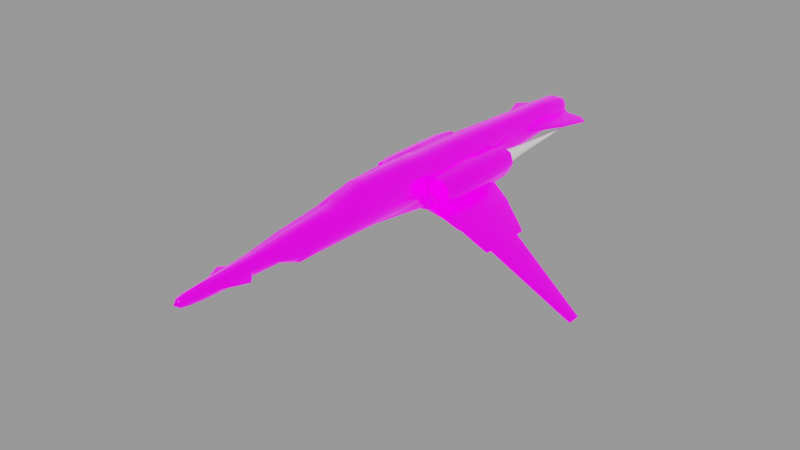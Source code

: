 # Source: quicksilver.blend  (saved by Blender 4.1.24; exported with 4.5.12 LTS)
import bpy
from mathutils import Matrix  # noqa: F401  (used for matrix-valued properties, if any)

bpy.ops.wm.read_factory_settings(use_empty=True)
scene = bpy.context.scene
scene.name = 'engine'

# ---- images (referenced by path relative to the original .blend; pixels are not part of the script)
import os
ASSET_DIR = os.environ.get("B2B_ASSET_DIR", "")  # directory of the original .blend (textures are referenced by path, not embedded)
HERE = os.path.dirname(os.path.abspath(__file__))  # packed textures are extracted next to this script under _unpacked/

def load_image(name, relpath, width, height, colorspace="sRGB"):
    """Load a texture the original file referenced (path relative to the .blend, or extracted next to this script)."""
    p = next((c for c in (os.path.join(HERE, relpath), os.path.join(ASSET_DIR, relpath)) if relpath and os.path.exists(c)), "")
    if p:
        img = bpy.data.images.load(p, check_existing=True)
        img.name = name
    else:  # same state as the original file: an image datablock whose file is absent (Cycles renders it pink)
        img = bpy.data.images.new(name, width, height)
        img.source = "FILE"
        img.filepath = "//" + (relpath or name)
    img.colorspace_settings.name = colorspace
    return img
img_quicksilver_png = load_image('quicksilver.png', 'textures/quicksilver.png', 1024, 1024, 'sRGB')
img_ao_bake = load_image('AO_bake', 'textures/AO_bake.png', 1024, 1024, 'Non-Color')
img_glo_bake = load_image('GLO_bake', 'textures/GLO_bake.png', 1024, 1024, 'sRGB')

# ---- materials (node trees are filled in below, after node groups)
mat_base_glow = bpy.data.materials.new('base_glow')
mat_base_glow.use_backface_culling = True
mat_base_glow.diffuse_color = (0.0, 0.0, 0.0, 1.0)
mat_base_glow.roughness = 0.7551
mat_engine_glow_melendez = bpy.data.materials.new('engine_glow_melendez')

# ---- node groups
ng_gltf_material_output = bpy.data.node_groups.new('glTF Material Output', 'ShaderNodeTree')
_s = ng_gltf_material_output.interface.new_socket(name='Occlusion', in_out='INPUT', socket_type='NodeSocketFloat')
_s.description = 'Ambient Occlusion'
_N = ng_gltf_material_output.nodes; _L = ng_gltf_material_output.links
n0 = _N.new('NodeGroupInput'); n0.name = 'Group Input'; n0.location = (-200, 0)
ng_smooth_by_angle = bpy.data.node_groups.new('Smooth by Angle', 'GeometryNodeTree')
_s = ng_smooth_by_angle.interface.new_socket(name='Mesh', in_out='OUTPUT', socket_type='NodeSocketGeometry')
_s = ng_smooth_by_angle.interface.new_socket(name='Mesh', in_out='INPUT', socket_type='NodeSocketGeometry')
_s = ng_smooth_by_angle.interface.new_socket(name='Angle', in_out='INPUT', socket_type='NodeSocketFloat')
_s.subtype = 'ANGLE'
_s.default_value = 0.5236
_s.min_value = 0.0
_s.max_value = 3.142
_s.description = 'Maximum face angle for smooth edges'
_s = ng_smooth_by_angle.interface.new_socket(name='Ignore Sharpness', in_out='INPUT', socket_type='NodeSocketBool')
_s.force_non_field = True
ng_smooth_by_angle.is_modifier = True
_N = ng_smooth_by_angle.nodes; _L = ng_smooth_by_angle.links
n0 = _N.new('GeometryNodeSetShadeSmooth'); n0.name = 'Set Shade Smooth'; n0.location = (120, -80)
n0.domain = 'EDGE'
n1 = _N.new('GeometryNodeSetShadeSmooth'); n1.name = 'Set Shade Smooth.001'; n1.location = (300, -80)
n2 = _N.new('NodeGroupOutput'); n2.name = 'Group Output'; n2.location = (480, -80)
n3 = _N.new('GeometryNodeInputMeshEdgeAngle'); n3.name = 'Edge Angle'; n3.location = (-440, -240)
n4 = _N.new('NodeGroupInput'); n4.name = 'Group Input'; n4.location = (-80, -80)
n5 = _N.new('GeometryNodeInputEdgeSmooth'); n5.name = 'Is Edge Smooth'; n5.location = (-260, -120)
n6 = _N.new('GeometryNodeInputShadeSmooth'); n6.name = 'Is Shade Smooth'; n6.location = (-440, -397)
n7 = _N.new('FunctionNodeCompare'); n7.name = 'Compare'; n7.location = (-260, -260)
n7.operation = 'LESS_EQUAL'
n7.inputs[6].default_value = (0.0, 0.0, 0.0, 0.0)
n7.inputs[7].default_value = (0.0, 0.0, 0.0, 0.0)
n8 = _N.new('FunctionNodeBooleanMath'); n8.name = 'Boolean Math.001'; n8.location = (-80, -260)
n9 = _N.new('NodeGroupInput'); n9.name = 'Group Input.001'; n9.location = (-440, -329)
n10 = _N.new('NodeGroupInput'); n10.name = 'Group Input.002'; n10.location = (-259, -189)
n11 = _N.new('FunctionNodeBooleanMath'); n11.name = 'Boolean Math'; n11.location = (-80, -149)
n11.operation = 'OR'
n12 = _N.new('FunctionNodeBooleanMath'); n12.name = 'Boolean Math.002'; n12.location = (-260, -380)
n12.operation = 'OR'
n13 = _N.new('NodeGroupInput'); n13.name = 'Group Input.003'; n13.location = (-440, -460)
_L.new(n3.outputs[0], n7.inputs[0])
_L.new(n1.outputs[0], n2.inputs[0])
_L.new(n9.outputs[1], n7.inputs[1])
_L.new(n7.outputs[0], n8.inputs[0])
_L.new(n4.outputs[0], n0.inputs[0])
_L.new(n0.outputs[0], n1.inputs[0])
_L.new(n8.outputs[0], n0.inputs[2])
_L.new(n10.outputs[2], n11.inputs[1])
_L.new(n5.outputs[0], n11.inputs[0])
_L.new(n11.outputs[0], n0.inputs[1])
_L.new(n13.outputs[2], n12.inputs[1])
_L.new(n6.outputs[0], n12.inputs[0])
_L.new(n12.outputs[0], n8.inputs[1])
n2.is_active_output = True

# ---- material node trees
mat_base_glow.use_nodes = True; mat_base_glow.node_tree.nodes.clear()
_N = mat_base_glow.node_tree.nodes; _L = mat_base_glow.node_tree.links
n0 = _N.new('ShaderNodeOutputMaterial'); n0.name = 'Material Output'; n0.location = (250, 309)
n1 = _N.new('ShaderNodeTexImage'); n1.name = 'Image Texture'; n1.location = (-435, 286)
n1.image = img_quicksilver_png
n2 = _N.new('ShaderNodeTexImage'); n2.name = 'Image Texture.001'; n2.location = (-686, 835)
n2.image = img_ao_bake
n3 = _N.new('ShaderNodeGroup'); n3.name = 'glTF Material Output'; n3.location = (-336, 861)
n3.label = 'glTF Material Output'
n3.node_tree = ng_gltf_material_output
n4 = _N.new('ShaderNodeUVMap'); n4.name = 'UV Map.001'; n4.location = (-734, -25)
n5 = _N.new('ShaderNodeBsdfPrincipled'); n5.name = 'Principled BSDF'; n5.location = (-56, 290)
n5.distribution = 'GGX'
n5.inputs[1].default_value = 0.7
n5.inputs[2].default_value = 0.2
n5.inputs[28].default_value = 1.0
n6 = _N.new('ShaderNodeTexImage'); n6.name = 'Image Texture.002'; n6.location = (-433, 1)
n6.width = 237
n6.image = img_glo_bake
n7 = _N.new('ShaderNodeUVMap'); n7.name = 'UV Map'; n7.location = (-624, 160)
_L.new(n5.outputs[0], n0.inputs[0])
_L.new(n1.outputs[0], n5.inputs[0])
_L.new(n7.outputs[0], n1.inputs[0])
_L.new(n2.outputs[0], n3.inputs[0])
_L.new(n4.outputs[0], n6.inputs[0])
_L.new(n6.outputs[0], n5.inputs[27])
n0.is_active_output = True

# ---- meshes
me_base = bpy.data.meshes.new('base')
me_base.from_pydata([(0.124, 0.4875, 8.669), (0.1415, 0.209, 8.622), (0.2179, 0.5866, 6.869), (0.2321, 0.2104, 6.271), (0.4184, 0.7958, 4.189), (0.4819, 0.2747, 5.166), (0.277, -0.01469, 5.065), (0.5555, 0.2783, 3.29), (0.5565, 0.721, 3.241), (0.318, -0.06649, 2.727), (0.3019, 1.136, 3.114), (0.5577, 0.232, 1.372), (0.5487, 0.7399, 1.389), (0.2867, 1.175, 1.415), (0.428, -0.06702, 1.204), (0.3057, -0.2983, 1.161), (0.5849, -0.0001821, 0.7137), (0.583, 0.6844, 0.7185), (0.4366, -0.0726, 0.6693), (0.3201, 1.116, 0.6497), (0.4268, -0.3653, 0.7501), (0.5297, -0.004495, -2.048), (0.5277, 0.6758, -2.031), (0.4248, -0.09123, -2.008), (0.426, -0.3652, -2.073), (0.2733, 1.073, -1.679), (0.3956, 0.2061, -4.148), (0.395, 0.5467, -4.144), (0.2798, -0.05322, -4.019), (0.2447, 0.9331, -4.116), (0.2164, -0.2959, -2.667), (0.6486, -0.2067, 0.4109), (0.6486, -0.2067, -1.715), (1.288, -0.7987, 0.2755), (1.288, -0.7987, -1.579), (1.389, -0.6466, -1.579), (1.389, -0.6466, 0.2756), (1.436, -0.8472, 0.2171), (1.436, -0.8472, -1.521), (1.496, -0.7429, -1.521), (1.496, -0.7429, 0.2171), (2.167, -1.259, 0.1786), (2.167, -1.259, -1.19), (2.222, -1.161, -1.19), (2.222, -1.161, 0.1786), (2.284, -1.294, 0.05592), (2.284, -1.294, -0.9214), (2.313, -1.245, -0.9214), (2.313, -1.245, 0.05592), (4.824, -2.74, -0.06847), (4.824, -2.74, -0.3942), (4.852, -2.692, -0.3942), (4.852, -2.692, -0.06847), (1.273, -0.008916, 0.4964), (1.268, -0.009363, -1.793), (1.271, 0.6362, -1.795), (1.275, 0.6388, 0.4984), (0.2037, 0.8321, -6.316), (0.3376, 0.5111, -6.418), (0.3376, 0.2418, -6.417), (0.2037, 0.0525, -6.311), (0.6802, 0.622, 0.7736), (0.679, 0.1108, 0.7715), (1.173, 0.08128, 0.8027), (1.175, 0.6087, 0.8047), (0.7527, 0.5575, 0.3818), (0.7518, 0.1744, 0.3802), (1.202, 0.1547, 0.406), (1.204, 0.5506, 0.4075), (0.668, 0.1105, -2.097), (0.6691, 0.6187, -2.099), (1.168, 0.5904, -2.137), (1.166, 0.07798, -2.135), (0.7186, 0.1721, -1.922), (0.7195, 0.5526, -1.923), (1.158, 0.5322, -1.949), (1.157, 0.1498, -1.948), (0.1326, 0.172, -6.508), (0.1326, 0.6219, -6.508), (0.2024, 0.4935, -6.508), (0.2024, 0.2587, -6.508), (0.07413, 0.242, 9.236), (0.07413, 0.4492, 9.263), (0.2523, -0.3732, 0.391), (0.2523, -0.3732, -1.703), (0.2529, 0.3804, 8.136), (0.2529, 0.317, 8.128), (0.285, 0.3209, 7.39), (0.285, 0.3997, 7.425), (0.5153, 0.343, 7.611), (0.5153, 0.3686, 7.611), (0.5331, 0.4066, -4.738), (0.5331, 0.33, -4.738), (0.5056, 0.341, -6.225), (0.5056, 0.3983, -6.225), (1.116, 0.3552, -5.975), (1.116, 0.3837, -5.975), (-1.511e-08, 0.1672, 8.559), (-1.511e-08, 0.5699, 8.635), (0.1598, 0.3515, 8.804), (0.1574, 0.5396, 7.837), (0.1574, 0.1827, 7.633), (-1.511e-08, 0.1573, 6.329), (-1.511e-08, 0.6442, 6.865), (0.2741, 0.3991, 6.547), (-1.511e-08, 0.865, 4.265), (0.5005, 0.5194, 5.052), (0.308, 0.6879, 5.865), (0.4475, 0.2294, 5.843), (-1.511e-08, -0.05143, 5.052), (0.2869, 0.03074, 5.787), (0.4499, 0.09549, 5.105), (0.5301, 0.2844, 4.284), (0.5388, 0.7426, 4.007), (0.5592, 0.7138, 2.308), (0.5841, 0.49, 3.327), (0.286, -0.02984, 4.025), (0.4958, 0.09591, 3.1), (-1.511e-08, -0.1085, 2.833), (0.3372, 0.942, 3.81), (-1.511e-08, 1.194, 3.09), (0.4736, 0.9612, 3.062), (0.5636, 0.2762, 2.278), (0.5463, 0.7048, 1.054), (-1.511e-08, 1.237, 1.399), (0.4556, 0.9897, 1.466), (0.4098, -0.05434, 1.85), (0.4891, 0.08193, 1.351), (0.5806, 0.4679, 1.503), (-1.511e-08, -0.3289, 1.18), (0.2885, -0.2065, 1.791), (0.4095, -0.2065, 1.106), (0.5515, 0.1682, 1.055), (0.6034, 0.7594, -0.5977), (0.4293, -0.08056, 0.9225), (0.5553, 0.3843, 0.9107), (0.484, -0.03871, 0.5009), (0.279, 1.167, 1.031), (-1.511e-08, 1.177, 0.53), (0.4529, 0.9606, 0.5222), (0.3114, -0.3289, 0.8885), (0.4274, -0.2097, 0.8177), (0.4266, 0.6406, -3.068), (0.4455, -0.07518, -0.6475), (0.421, -0.2082, -2.242), (0.4401, -0.04825, -1.98), (0.2801, 1.108, -0.4513), (-1.511e-08, 1.116, -1.636), (0.4103, 0.9421, -1.807), (0.4846, 0.3701, -2.136), (0.4305, 0.1294, -3.095), (0.3798, -0.08201, -2.99), (-1.511e-08, -0.08036, -4.199), (0.2607, 1.005, -2.894), (-1.511e-08, 0.986, -4.11), (0.3575, 0.7745, -4.136), (0.4096, 0.3681, -3.865), (0.305, -0.3275, -2.358), (0.2793, -0.2087, -3.107), (-1.511e-08, -0.3261, -2.58), (0.3617, 0.06512, -4.162), (0.6042, -0.2938, 0.7652), (0.6042, -0.2938, -2.069), (0.6633, -0.1777, -0.6519), (0.4819, -0.1139, -1.736), (1.243, -0.8082, -0.6522), (0.8855, -0.5823, 0.3455), (1.344, -0.7254, -1.888), (0.8855, -0.5823, -1.65), (1.404, -0.6203, -0.6519), (1.027, -0.4284, -1.65), (1.344, -0.7254, 0.5847), (1.027, -0.4284, 0.3459), (1.426, -0.8646, -0.6519), (1.428, -0.8614, 0.2381), (1.466, -0.7951, -1.811), (1.428, -0.8614, -1.542), (1.505, -0.7256, -0.6519), (1.504, -0.7288, -1.542), (1.466, -0.7951, 0.5068), (1.504, -0.7288, 0.2381), (2.157, -1.275, -0.5059), (1.852, -1.084, 0.196), (2.194, -1.21, -1.419), (1.852, -1.084, -1.337), (2.231, -1.145, -0.5059), (1.912, -0.9801, -1.337), (2.194, -1.21, 0.4067), (1.912, -0.9801, 0.196), (2.28, -1.302, -0.4327), (2.277, -1.308, 0.1683), (2.298, -1.269, -1.084), (2.277, -1.308, -1.119), (2.317, -1.236, -0.4327), (2.32, -1.231, -1.119), (2.298, -1.269, 0.2188), (2.32, -1.231, 0.1683), (4.82, -2.748, -0.2314), (3.554, -2.017, -0.006277), (4.838, -2.716, -0.4485), (3.554, -2.017, -0.6578), (4.856, -2.684, -0.2314), (3.582, -1.968, -0.6578), (4.838, -2.716, -0.01418), (3.582, -1.968, -0.006277), (0.4819, -0.1139, 0.4326), (0.6103, -0.0725, -0.6257), (1.288, -0.02252, -0.6475), (0.9591, -0.08809, 0.4914), (1.379, 0.3052, -1.803), (0.9393, -0.08809, -1.765), (1.291, 0.6426, -0.6475), (0.9421, 0.7638, -1.767), (1.379, 0.307, 0.4989), (0.9619, 0.7655, 0.4941), (-1.511e-08, -0.3657, -2.121), (-1.511e-08, 0.8778, -6.316), (0.2985, 0.6951, -6.314), (0.2277, 0.8883, -5.367), (0.3333, 0.37, -6.61), (0.3655, 0.5581, -5.363), (0.2985, 0.1273, -6.311), (0.3655, 0.2029, -5.362), (-1.511e-08, 0.02757, -6.31), (0.2277, 0.0127, -5.36), (0.5973, 0.37, 0.7673), (0.6624, 0.6545, 0.8449), (0.9257, 0.009465, 0.7867), (0.661, 0.07459, 0.8425), (1.256, 0.3414, 0.8089), (1.22, 0.03191, 0.8689), (0.9278, 0.7019, 0.7895), (1.222, 0.6277, 0.8713), (0.6772, 0.3682, 0.3767), (0.7128, 0.5897, 0.6026), (0.9768, 0.09964, 0.3929), (0.7118, 0.1435, 0.6008), (1.278, 0.3504, 0.4111), (1.175, 0.1205, 0.6308), (0.9784, 0.619, 0.3949), (1.177, 0.5817, 0.6325), (0.5854, 0.3697, -2.092), (0.6333, 0.07459, -2.116), (0.919, 0.6896, -2.119), (0.6346, 0.6527, -2.118), (1.25, 0.3291, -2.142), (1.218, 0.617, -2.171), (0.9168, 0.009183, -2.116), (1.216, 0.03012, -2.168), (0.646, 0.3659, -1.918), (0.6952, 0.1423, -2.023), (0.939, 0.606, -1.937), (0.6962, 0.5855, -2.025), (1.23, 0.3374, -1.953), (1.154, 0.5618, -2.055), (0.9374, 0.09739, -1.934), (1.152, 0.1163, -2.053), (-1.511e-08, 0.1639, -6.497), (0.1668, 0.1119, -6.627), (-1.511e-08, 0.6372, -6.497), (0.1898, 0.576, -6.541), (0.1668, 0.7269, -6.63), (0.2066, 0.3727, -6.497), (0.2653, 0.5057, -6.629), (0.1898, 0.1963, -6.54), (0.2653, 0.2483, -6.628), (0.2897, 1.178, 2.13), (-1.511e-08, 0.2075, 9.231), (0.09884, 0.3456, 9.249), (0.09897, 0.2157, 9.022), (-1.511e-08, 0.4837, 9.267), (0.09897, 0.4837, 9.043), (0.5017, -0.4179, -0.6555), (0.2794, -0.3732, 0.7457), (-1.511e-08, -0.3657, 0.3642), (-1.511e-08, -0.3657, -1.676), (0.2433, -0.3732, -0.6562), (0.4165, -0.3958, -1.801), (0.4165, -0.3958, 0.4884), (0.4964, 0.06889, 1.025), (0.4727, 0.951, 1.037), (0.2529, 0.3469, 8.249), (0.1852, 0.4414, 8.373), (0.2529, 0.3071, 7.766), (0.1852, 0.2621, 8.339), (0.2957, 0.3623, 7.283), (0.2346, 0.268, 7.119), (0.2529, 0.4015, 7.795), (0.2346, 0.4711, 7.26), (0.4382, 0.3366, 7.832), (0.5964, 0.357, 7.555), (0.454, 0.3385, 7.486), (0.4382, 0.3673, 7.832), (0.454, 0.3767, 7.486), (0.5507, 0.3681, -4.501), (0.3929, 0.4424, -4.471), (0.4804, 0.324, -5.449), (0.3929, 0.2938, -4.471), (0.514, 0.3699, -6.483), (0.3599, 0.3069, -6.254), (0.4804, 0.4139, -5.449), (0.3599, 0.4324, -6.254), (0.956, 0.3468, -5.42), (1.312, 0.3696, -6.137), (0.9406, 0.353, -6.253), (0.956, 0.3911, -5.42), (0.9406, 0.3864, -6.253), (-1.511e-08, 0.3456, 9.402), (0.457, 0.3513, 7.875), (-1.511e-08, 0.158, 7.606), (-1.511e-08, 0.6054, 7.839), (-1.511e-08, 0.7609, 5.859), (0.4107, 0.4691, 5.883), (-1.511e-08, 0.009579, 5.825), (0.4538, 0.09424, 5.775), (-1.511e-08, 0.9702, 3.849), (0.5563, 0.5144, 4.216), (0.4766, 0.09591, 4.174), (-1.511e-08, -0.07176, 3.975), (0.4268, 0.9255, 3.692), (0.4676, 0.9731, 2.219), (0.4853, 0.09591, 2.101), (-1.511e-08, -0.2187, 1.865), (0.5898, 0.4818, 2.337), (-1.511e-08, -0.2073, -3.251), (0.3923, -0.1697, 1.571), (0.5642, 0.4261, 1.079), (0.4716, 0.04002, 1.025), (-1.511e-08, 1.209, 1.007), (0.4916, 0.8915, 0.977), (0.4153, -0.2187, 0.8885), (-1.511e-08, -0.3657, 0.8885), (4.838, -2.716, -0.2314), (-1.511e-08, 1.152, -0.4277), (0.4294, 0.9765, -0.5223), (-1.511e-08, 1.053, -2.864), (0.3848, 0.8598, -2.981), (0.4403, 0.3691, -3.096), (0.3896, -0.213, -2.674), (-1.511e-08, -0.3657, -2.253), (0.4019, 0.005573, -3.095), (0.4638, -0.1826, -2.098), (0.4638, -0.1631, 0.7145), (0.7451, -0.5446, -0.6533), (0.9769, -0.5165, -1.982), (1.044, -0.399, -0.6519), (0.9769, -0.5165, 0.6784), (1.416, -0.8835, -0.6519), (1.466, -0.7951, -1.839), (1.516, -0.7067, -0.6519), (1.466, -0.7951, 0.5348), (1.843, -1.102, -0.5704), (1.882, -1.032, -1.592), (1.922, -0.9627, -0.5704), (1.882, -1.032, 0.4515), (2.269, -1.321, -0.4753), (2.298, -1.269, -1.333), (2.328, -1.218, -0.4753), (2.298, -1.269, 0.3828), (3.55, -2.025, -0.332), (3.568, -1.993, -0.7664), (3.587, -1.96, -0.332), (3.568, -1.993, 0.1023), (0.4634, -0.06619, -0.6344), (0.488, -0.09103, -0.6519), (0.9549, -0.1025, -0.6344), (0.9382, 0.3517, -1.667), (0.9577, 0.7744, -0.6344), (0.9776, 0.3593, -0.1101), (-1.511e-08, 0.9408, -5.368), (0.3327, 0.7308, -5.365), (1.011, 0.3689, -5.324), (0.3327, 0.1002, -5.361), (-1.511e-08, -0.01648, -5.36), (0.5685, 0.3703, 0.8393), (0.9402, -0.04472, 0.8553), (1.314, 0.324, 0.8744), (0.9427, 0.739, 0.8585), (0.635, 0.3692, 0.5967), (0.9432, 0.05637, 0.6155), (1.253, 0.3485, 0.6367), (0.9451, 0.6613, 0.6179), (0.5367, 0.3703, -2.108), (0.9268, 0.7319, -2.145), (1.314, 0.3169, -2.178), (0.9243, -0.04472, -2.142), (0.6194, 0.368, -2.019), (0.9254, 0.6477, -2.041), (1.23, 0.3349, -2.059), (0.9235, 0.05524, -2.038), (-1.511e-08, 0.09502, -6.627), (-1.511e-08, 0.7579, -6.63), (0.2426, 0.6337, -6.629), (0.2729, 0.37, -6.628), (0.2426, 0.1627, -6.628), (-1.511e-08, 1.246, 2.101), (-1.511e-08, 0.171, 9.018), (0.132, 0.3497, 9.032), (-1.511e-08, 0.5284, 9.047), (-1.511e-08, -0.3657, 0.7268), (-1.511e-08, -0.3657, -0.6562), (0.4311, -0.3958, -0.6562), (0.5143, 0.04373, 0.9837), (0.4251, 1.04, 1.104), (1.4, 0.3014, -0.6519), (0.177, 0.3488, 8.55), (0.2099, 0.2332, 7.715), (0.2429, 0.3725, 6.995), (0.2099, 0.4881, 7.831), (0.3817, 0.3317, 7.704), (0.4781, 0.3589, 7.413), (0.3817, 0.3759, 7.704), (0.3984, 0.3678, -4.174), (0.3764, 0.2776, -5.363), (0.3544, 0.3699, -6.552), (0.3764, 0.4602, -5.363), (0.7923, 0.3421, -5.707), (0.99, 0.3698, -6.435), (0.7923, 0.3963, -5.707), (-1.511e-08, 1.22, 2.874), (-0.00012, 0.4837, 9.267), (-0.00012, 0.3456, 9.402), (-0.00012, -0.3657, -2.121), (-0.00012, 0.1672, 8.559), (-0.00012, 0.2075, 9.231), (-0.00012, 0.5699, 8.635), (-0.00012, 0.09503, -6.627), (-0.00012, 0.5283, 9.047), (-0.00012, -0.2073, -3.251), (-0.00012, 1.246, 2.101), (-0.00012, 1.116, -1.636), (-0.00012, 0.7608, 5.859), (-0.00012, 0.02759, -6.31), (-0.00012, -0.01646, -5.36), (-0.00012, -0.1085, 2.833), (-0.00012, -0.3657, -0.6562), (-0.00012, 0.6053, 7.839), (-0.00012, 0.8778, -6.316), (-0.00012, 0.1573, 6.329), (-0.00012, 0.9407, -5.368), (-0.00012, 0.6442, 6.865), (-0.00012, 1.194, 3.09), (-0.00012, 1.22, 2.874), (-0.00012, 0.1581, 7.606), (-0.00012, -0.07174, 3.975), (-0.00012, 1.177, 0.5301), (-0.00012, 1.053, -2.864), (-0.00012, 0.1711, 9.018), (-0.00012, 1.152, -0.4277), (-0.00012, -0.08034, -4.199), (-0.00012, 0.009588, 5.825), (-0.00012, 0.9702, 3.849), (-0.00012, -0.2187, 1.865), (-0.00012, -0.3657, -2.121), (-0.00012, 0.865, 4.265), (-0.00012, 1.209, 1.007), (-0.00012, 1.237, 1.399), (-0.00012, 0.637, -6.497), (-0.00012, -0.3657, -1.676), (-0.00012, 0.986, -4.11), (-0.00012, 0.1639, -6.497), (-0.00012, 0.3727, -6.497), (-0.00012, 0.164, -6.497), (-0.00012, 0.7579, -6.63), (-0.00012, -0.3261, -2.58), (-0.00012, -0.3657, -2.253), (-0.00012, -0.05141, 5.052), (-0.00012, -0.3657, 0.7268), (-0.00012, -0.3657, 0.8885), (-0.00012, -0.3657, 0.3642), (-0.00012, -0.3289, 1.18), (-0.00012, 0.6371, -6.497)], [], [(3, 110, 108), (4, 319, 119), (10, 419, 120), (18, 342, 205), (19, 329, 139), (19, 403, 280), (20, 273, 278), (21, 385, 210), (83, 278, 273), (113, 319, 4), (137, 403, 19), (140, 141, 330), (140, 273, 20), (141, 140, 20), (141, 342, 18), (149, 242, 21), (242, 385, 21), (244, 149, 22), (280, 329, 19), (314, 108, 110), (382, 149, 244), (382, 242, 149), (423, 443, 309, 97), (425, 427, 398, 98), (0, 98, 398, 271), (0, 271, 397, 99), (0, 282, 408, 100), (1, 97, 309, 101), (1, 99, 397, 269), (438, 450, 313, 102), (440, 436, 310, 103), (2, 100, 408, 288), (2, 103, 310, 100), (2, 288, 407, 104), (3, 102, 313, 110), (3, 104, 407, 286), (454, 105, 315, 451), (454, 431, 311, 105), (4, 106, 316, 113), (4, 107, 312, 106), (4, 119, 315, 105), (5, 108, 314, 111), (5, 112, 316, 106), (466, 109, 313, 450), (6, 110, 313, 109), (6, 111, 314, 110), (7, 115, 316, 112), (7, 122, 323, 115), (8, 115, 323, 114), (9, 118, 322, 130), (9, 126, 321, 117), (9, 130, 325, 126), (434, 452, 322, 118), (10, 120, 315, 119), (10, 121, 320, 266), (441, 451, 315, 120), (442, 419, 395, 429), (11, 127, 327, 279), (11, 128, 323, 122), (11, 132, 326, 128), (12, 128, 326, 123), (12, 280, 403, 125), (456, 124, 328, 455), (456, 429, 395, 124), (13, 125, 403, 137), (13, 137, 328, 124), (13, 266, 320, 125), (14, 126, 325, 131), (14, 134, 327, 127), (470, 129, 322, 452), (15, 130, 322, 129), (15, 131, 325, 130), (16, 135, 326, 132), (16, 136, 363, 206), (16, 228, 374, 135), (17, 135, 374, 226), (17, 214, 367, 133), (17, 226, 377, 214), (18, 143, 363, 136), (18, 279, 327, 134), (445, 138, 333, 448), (19, 139, 334, 146), (19, 146, 333, 138), (20, 161, 342, 141), (20, 166, 346, 161), (20, 272, 343, 166), (21, 150, 337, 149), (21, 206, 363, 145), (22, 133, 367, 212), (22, 149, 337, 142), (23, 145, 363, 143), (23, 151, 340, 145), (24, 157, 338, 144), (24, 162, 344, 168), (24, 215, 339, 157), (24, 272, 401, 277), (430, 147, 335, 446), (25, 148, 336, 153), (25, 153, 335, 147), (26, 156, 337, 150), (26, 160, 372, 222), (26, 297, 412, 156), (27, 156, 412, 295), (27, 220, 370, 155), (27, 295, 415, 220), (28, 152, 373, 224), (28, 158, 324, 152), (28, 160, 340, 151), (28, 224, 372, 160), (449, 433, 373, 152), (459, 154, 369, 439), (29, 155, 370, 218), (29, 218, 369, 154), (30, 159, 324, 158), (464, 428, 324, 159), (31, 161, 346, 172), (31, 172, 345, 163), (31, 205, 342, 161), (32, 163, 345, 170), (32, 164, 364, 163), (32, 170, 344, 162), (33, 165, 347, 174), (33, 166, 343, 165), (33, 174, 350, 171), (34, 167, 348, 176), (34, 168, 344, 167), (34, 176, 347, 165), (35, 169, 349, 178), (35, 170, 345, 169), (35, 178, 348, 167), (36, 171, 350, 180), (36, 172, 346, 171), (36, 180, 349, 169), (37, 173, 351, 182), (37, 174, 347, 173), (37, 182, 354, 179), (38, 175, 352, 184), (38, 176, 348, 175), (38, 184, 351, 173), (39, 177, 353, 186), (39, 178, 349, 177), (39, 186, 352, 175), (40, 179, 354, 188), (40, 180, 350, 179), (40, 188, 353, 177), (41, 181, 355, 190), (41, 182, 351, 181), (41, 190, 358, 187), (42, 183, 356, 192), (42, 184, 352, 183), (42, 192, 355, 181), (43, 185, 357, 194), (43, 186, 353, 185), (43, 194, 356, 183), (44, 187, 358, 196), (44, 188, 354, 187), (44, 196, 357, 185), (45, 189, 359, 198), (45, 190, 355, 189), (45, 198, 362, 195), (46, 191, 360, 200), (46, 192, 356, 191), (46, 200, 359, 189), (47, 193, 361, 202), (47, 194, 357, 193), (47, 202, 360, 191), (48, 195, 362, 204), (48, 196, 358, 195), (48, 204, 361, 193), (49, 197, 332, 203), (49, 198, 359, 197), (50, 199, 332, 197), (50, 200, 360, 199), (51, 201, 332, 199), (51, 202, 361, 201), (52, 203, 332, 201), (52, 204, 362, 203), (53, 207, 404, 213), (53, 208, 365, 207), (54, 209, 404, 207), (54, 210, 385, 248), (55, 211, 404, 209), (55, 212, 367, 211), (56, 213, 404, 211), (56, 214, 377, 232), (432, 426, 390, 223), (437, 216, 391, 463), (437, 439, 369, 216), (57, 217, 392, 261), (57, 218, 370, 217), (57, 261, 391, 216), (58, 219, 393, 263), (58, 220, 415, 301), (58, 263, 392, 217), (59, 221, 394, 265), (59, 222, 372, 221), (59, 265, 393, 219), (60, 223, 390, 258), (60, 224, 373, 223), (60, 258, 394, 221), (61, 225, 378, 234), (61, 226, 374, 225), (61, 234, 381, 231), (62, 227, 379, 236), (62, 228, 375, 227), (62, 236, 378, 225), (63, 229, 380, 238), (63, 230, 376, 229), (63, 238, 379, 227), (64, 231, 381, 240), (64, 232, 377, 231), (64, 240, 380, 229), (65, 233, 368, 239), (65, 234, 378, 233), (66, 235, 368, 233), (66, 236, 379, 235), (67, 237, 368, 235), (67, 238, 380, 237), (68, 239, 368, 237), (68, 240, 381, 239), (69, 241, 386, 250), (69, 242, 382, 241), (69, 250, 389, 247), (70, 243, 387, 252), (70, 244, 383, 243), (70, 252, 386, 241), (71, 245, 388, 254), (71, 246, 384, 245), (71, 254, 387, 243), (72, 247, 389, 256), (72, 248, 385, 247), (72, 256, 388, 245), (73, 249, 366, 255), (73, 250, 386, 249), (74, 251, 366, 249), (74, 252, 387, 251), (75, 253, 366, 251), (75, 254, 388, 253), (76, 255, 366, 253), (76, 256, 389, 255), (77, 258, 390, 257), (471, 463, 391, 259), (78, 261, 392, 260), (79, 263, 393, 262), (80, 265, 394, 264), (420, 421, 307, 270), (424, 267, 307, 421), (424, 447, 396, 267), (81, 268, 307, 267), (81, 269, 397, 268), (82, 270, 307, 268), (82, 271, 398, 270), (83, 273, 399, 274), (469, 274, 399, 467), (84, 276, 400, 275), (84, 277, 401, 276), (85, 281, 308, 292), (85, 282, 405, 281), (85, 292, 411, 287), (86, 284, 406, 283), (86, 289, 308, 281), (87, 285, 410, 291), (87, 286, 407, 285), (87, 291, 409, 283), (88, 287, 411, 293), (88, 288, 408, 287), (88, 293, 410, 285), (89, 290, 308, 289), (89, 291, 410, 290), (90, 292, 308, 290), (90, 293, 411, 292), (91, 294, 371, 305), (91, 295, 412, 294), (91, 305, 418, 300), (92, 297, 413, 296), (92, 302, 371, 294), (93, 298, 417, 304), (93, 299, 414, 298), (93, 304, 416, 296), (94, 300, 418, 306), (94, 301, 415, 300), (94, 306, 417, 298), (95, 303, 371, 302), (95, 304, 417, 303), (96, 305, 371, 303), (96, 306, 418, 305), (99, 405, 282, 0), (100, 310, 98, 0), (101, 309, 102, 3), (101, 406, 284, 1), (104, 312, 107, 2), (105, 311, 107, 4), (106, 312, 108, 5), (107, 311, 103, 2), (108, 312, 104, 3), (109, 318, 116, 6), (111, 317, 112, 5), (112, 317, 117, 7), (113, 316, 115, 8), (114, 320, 121, 8), (114, 323, 128, 12), (116, 317, 111, 6), (116, 318, 118, 9), (117, 317, 116, 9), (117, 321, 122, 7), (444, 318, 109, 466), (119, 319, 121, 10), (121, 319, 113, 8), (122, 321, 127, 11), (123, 326, 135, 17), (123, 329, 280, 12), (124, 395, 266, 13), (125, 320, 114, 12), (127, 321, 126, 14), (129, 331, 140, 15), (131, 330, 134, 14), (132, 402, 136, 16), (133, 334, 139, 17), (134, 330, 141, 18), (136, 402, 279, 18), (455, 328, 138, 445), (138, 328, 137, 19), (139, 329, 123, 17), (140, 330, 131, 15), (468, 467, 399, 331), (468, 331, 129, 470), (142, 336, 148, 22), (142, 337, 156, 27), (143, 364, 164, 23), (144, 338, 151, 23), (144, 341, 162, 24), (145, 340, 150, 21), (448, 333, 147, 430), (146, 334, 148, 25), (147, 333, 146, 25), (148, 334, 133, 22), (150, 340, 160, 26), (151, 338, 158, 28), (446, 335, 154, 459), (153, 336, 155, 29), (154, 335, 153, 29), (155, 336, 142, 27), (157, 339, 159, 30), (158, 338, 157, 30), (465, 339, 215, 422), (162, 341, 164, 32), (163, 364, 205, 31), (164, 341, 144, 23), (165, 343, 168, 34), (167, 344, 170, 35), (168, 343, 272, 24), (169, 345, 172, 36), (171, 346, 166, 33), (173, 347, 176, 38), (175, 348, 178, 39), (177, 349, 180, 40), (179, 350, 174, 37), (181, 351, 184, 42), (183, 352, 186, 43), (185, 353, 188, 44), (187, 354, 182, 41), (189, 355, 192, 46), (191, 356, 194, 47), (193, 357, 196, 48), (195, 358, 190, 45), (197, 359, 200, 50), (199, 360, 202, 51), (201, 361, 204, 52), (203, 362, 198, 49), (205, 364, 143, 18), (206, 365, 208, 16), (207, 365, 210, 54), (208, 375, 228, 16), (209, 384, 246, 55), (210, 365, 206, 21), (211, 367, 214, 56), (212, 383, 244, 22), (213, 376, 230, 53), (216, 369, 218, 57), (217, 370, 220, 58), (219, 414, 299, 59), (221, 372, 224, 60), (222, 413, 297, 26), (225, 374, 228, 62), (227, 375, 230, 63), (229, 376, 232, 64), (230, 375, 208, 53), (231, 377, 226, 61), (232, 376, 213, 56), (233, 378, 236, 66), (235, 379, 238, 67), (237, 380, 240, 68), (239, 381, 234, 65), (241, 382, 244, 70), (243, 383, 246, 71), (245, 384, 248, 72), (246, 383, 212, 55), (247, 385, 242, 69), (248, 384, 209, 54), (249, 386, 252, 74), (251, 387, 254, 75), (253, 388, 256, 76), (255, 389, 250, 73), (259, 391, 261, 78), (260, 392, 263, 79), (262, 393, 265, 80), (264, 394, 258, 77), (266, 395, 419, 10), (267, 396, 269, 81), (268, 397, 271, 82), (269, 396, 97, 1), (274, 400, 276, 83), (276, 401, 278, 83), (435, 400, 274, 469), (279, 402, 132, 11), (281, 405, 284, 86), (283, 406, 286, 87), (283, 409, 289, 86), (284, 405, 99, 1), (285, 407, 288, 88), (286, 406, 101, 3), (287, 408, 282, 85), (289, 409, 291, 89), (290, 410, 293, 90), (294, 412, 297, 92), (296, 413, 299, 93), (296, 416, 302, 92), (298, 414, 301, 94), (299, 413, 222, 59), (300, 415, 295, 91), (301, 414, 219, 58), (302, 416, 304, 95), (303, 417, 306, 96), (331, 399, 273, 140), (401, 272, 20, 278), (462, 257, 460), (259, 79, 262), (78, 79, 259), (260, 79, 78), (80, 77, 257), (80, 257, 262), (264, 77, 80), (457, 259, 262, 461), (457, 471, 259), (277, 84, 275), (277, 275, 215), (277, 215, 24), (159, 339, 465, 464), (262, 257, 462, 461), (215, 275, 458, 453), (215, 453, 422), (120, 419, 442, 441), (102, 309, 443, 438), (275, 400, 435, 458), (118, 318, 444, 434), (223, 373, 433, 432), (103, 311, 431, 440), (152, 324, 428, 449), (257, 390, 426, 460), (98, 310, 436, 425), (97, 396, 447, 423), (270, 398, 427, 420)])
_uv = me_base.uv_layers.new(name='bake_uv')
_uv.uv.foreach_set('vector', [0.2894, 0.07349, 0.3128, 0.1285, 0.2836, 0.126, 0.2186, 0.3013, 0.2128, 0.3554, 0.1965, 0.3426, 0.1825, 0.4272, 0.1475, 0.4738, 0.1501, 0.4274, 0.9135, 0.005281, 0.9289, 0.0172, 0.8854, 0.01245, 0.1804, 0.6765, 0.2124, 0.6423, 0.202, 0.6912, 0.1804, 0.6765, 0.1955, 0.628, 0.206, 0.6355, 0.8918, 0.4035, 0.9057, 0.403, 0.893, 0.4267, 0.7396, 0.5316, 0.781, 0.5123, 0.7873, 0.5551, 0.9087, 0.4374, 0.893, 0.4267, 0.9057, 0.403, 0.2308, 0.322, 0.2128, 0.3554, 0.2186, 0.3013, 0.1746, 0.6353, 0.1955, 0.628, 0.1804, 0.6765, 0.8993, 0.3884, 0.8814, 0.3931, 0.8833, 0.3869, 0.8993, 0.3884, 0.9057, 0.403, 0.8918, 0.4035, 0.8814, 0.3931, 0.8993, 0.3884, 0.8918, 0.4035, 0.004947, 0.004548, 0.009307, 0.009207, 0.004947, 0.02978, 0.7008, 0.5089, 0.7428, 0.5155, 0.7396, 0.5316, 0.7428, 0.5155, 0.781, 0.5123, 0.7396, 0.5316, 0.9678, 0.4923, 0.9959, 0.466, 0.9809, 0.5022, 0.206, 0.6355, 0.2124, 0.6423, 0.1804, 0.6765, 0.2958, 0.1335, 0.2836, 0.126, 0.3128, 0.1285, 0.9893, 0.4635, 0.9959, 0.466, 0.9678, 0.4923, 0.7051, 0.5026, 0.7428, 0.5155, 0.7008, 0.5089, 0.04653, 0.1517, 0.04653, 0.2949, 0.04651, 0.2949, 0.04651, 0.1517, 0.3203, 0.8326, 0.3608, 0.8393, 0.3608, 0.8394, 0.3202, 0.8326, 0.322, 0.8485, 0.3202, 0.8326, 0.3608, 0.8394, 0.3597, 0.8494, 0.322, 0.8485, 0.3597, 0.8494, 0.3598, 0.8629, 0.3355, 0.8637, 0.322, 0.8485, 0.2894, 0.8531, 0.2313, 0.8446, 0.2329, 0.8369, 0.02378, 0.142, 0.04651, 0.1517, 0.04651, 0.2949, 0.02429, 0.2912, 0.1476, 0.2228, 0.1638, 0.2458, 0.1617, 0.2754, 0.1437, 0.2727, 0.04653, 0.4629, 0.04653, 0.5225, 0.04652, 0.5225, 0.04652, 0.4629, 0.1296, 0.8008, 0.2358, 0.8185, 0.2358, 0.8185, 0.1296, 0.8008, 0.1262, 0.8254, 0.2329, 0.8369, 0.2313, 0.8446, 0.1683, 0.8415, 0.1262, 0.8254, 0.1296, 0.8008, 0.2358, 0.8185, 0.2329, 0.8369, 0.1262, 0.8254, 0.1683, 0.8415, 0.1384, 0.8502, 0.08914, 0.844, 0.01657, 0.4702, 0.04652, 0.4629, 0.04652, 0.5225, 0.01758, 0.527, 0.05764, 0.8637, 0.08914, 0.844, 0.1384, 0.8502, 0.1514, 0.8624, 0.3426, 0.4062, 0.3425, 0.4062, 0.336, 0.3588, 0.336, 0.3588, 0.3426, 0.4062, 0.3483, 0.5772, 0.3483, 0.5772, 0.3425, 0.4062, 0.2186, 0.3013, 0.2535, 0.2094, 0.2538, 0.2991, 0.2308, 0.322, 0.2186, 0.3013, 0.2327, 0.1205, 0.2586, 0.1204, 0.2535, 0.2094, 0.2186, 0.3013, 0.1965, 0.3426, 0.1624, 0.3334, 0.1742, 0.2867, 0.2793, 0.1968, 0.2836, 0.126, 0.2958, 0.1335, 0.2989, 0.2028, 0.2793, 0.1968, 0.2786, 0.2914, 0.2538, 0.2991, 0.2535, 0.2094, 0.04653, 0.5957, 0.04652, 0.5957, 0.04652, 0.5225, 0.04653, 0.5225, 0.02141, 0.5947, 0.01758, 0.527, 0.04652, 0.5225, 0.04652, 0.5957, 0.321, 0.206, 0.2989, 0.2028, 0.2958, 0.1335, 0.3128, 0.1285, 0.2813, 0.3963, 0.2589, 0.3926, 0.2538, 0.2991, 0.2786, 0.2914, 0.2813, 0.3963, 0.282, 0.5033, 0.2599, 0.4969, 0.2589, 0.3926, 0.2348, 0.4017, 0.2589, 0.3926, 0.2599, 0.4969, 0.2351, 0.4998, 0.01869, 0.7964, 0.04653, 0.7875, 0.04653, 0.8724, 0.02138, 0.8786, 0.3276, 0.4552, 0.3207, 0.5492, 0.303, 0.5222, 0.3017, 0.4161, 0.01869, 0.7964, 0.02138, 0.8786, 0.01117, 0.8972, 0.005067, 0.8717, 0.04654, 0.7875, 0.04654, 0.8724, 0.04653, 0.8724, 0.04653, 0.7875, 0.1825, 0.4272, 0.1501, 0.4274, 0.1624, 0.3334, 0.1965, 0.3426, 0.1825, 0.4272, 0.2082, 0.4202, 0.2057, 0.5089, 0.1768, 0.5179, 0.3339, 0.2646, 0.336, 0.3588, 0.336, 0.3588, 0.3339, 0.2646, 0.3363, 0.2186, 0.3363, 0.2186, 0.3388, 0.1726, 0.3388, 0.1726, 0.286, 0.6005, 0.3037, 0.6027, 0.3094, 0.6381, 0.3053, 0.6385, 0.286, 0.6005, 0.2605, 0.5862, 0.2599, 0.4969, 0.282, 0.5033, 0.286, 0.6005, 0.293, 0.6355, 0.2644, 0.6321, 0.2605, 0.5862, 0.2309, 0.598, 0.2605, 0.5862, 0.2644, 0.6321, 0.2338, 0.6344, 0.2309, 0.598, 0.206, 0.6355, 0.1955, 0.628, 0.2024, 0.5893, 0.3459, 0.09792, 0.3459, 0.09792, 0.3508, 0.05608, 0.3508, 0.05608, 0.3459, 0.09792, 0.3388, 0.1726, 0.3388, 0.1726, 0.3459, 0.09792, 0.1754, 0.5942, 0.2024, 0.5893, 0.1955, 0.628, 0.1746, 0.6353, 0.1754, 0.5942, 0.1746, 0.6353, 0.1443, 0.638, 0.1439, 0.5956, 0.1754, 0.5942, 0.1768, 0.5179, 0.2057, 0.5089, 0.2024, 0.5893, 0.8684, 0.3522, 0.8709, 0.2804, 0.8824, 0.3121, 0.8832, 0.3637, 0.321, 0.6183, 0.3245, 0.6476, 0.3094, 0.6381, 0.3037, 0.6027, 0.9317, 0.3538, 0.9317, 0.3538, 0.9259, 0.2766, 0.9259, 0.2766, 0.8982, 0.358, 0.8943, 0.2873, 0.9259, 0.2766, 0.9317, 0.3538, 0.8982, 0.358, 0.8832, 0.3637, 0.8824, 0.3121, 0.8943, 0.2873, 0.3089, 0.6749, 0.2685, 0.6504, 0.2644, 0.6321, 0.293, 0.6355, 0.3767, 0.5994, 0.3746, 0.5806, 0.403, 0.4958, 0.4137, 0.4993, 0.7748, 0.8091, 0.7813, 0.821, 0.7671, 0.8381, 0.7672, 0.841, 0.9865, 0.8168, 0.9938, 0.8823, 0.9959, 0.8795, 0.9719, 0.8319, 0.9865, 0.8168, 0.9444, 0.7871, 0.9472, 0.6634, 0.987, 0.6657, 0.9865, 0.8168, 0.9719, 0.8319, 0.9403, 0.8269, 0.9444, 0.7871, 0.3658, 0.5915, 0.4019, 0.4945, 0.403, 0.4958, 0.3746, 0.5806, 0.3276, 0.675, 0.3053, 0.6385, 0.3094, 0.6381, 0.3245, 0.6476, 0.1359, 0.7815, 0.1359, 0.7815, 0.1352, 0.6897, 0.1352, 0.6897, 0.1048, 0.7936, 0.08529, 0.7813, 0.088, 0.6806, 0.1074, 0.6876, 0.1048, 0.7936, 0.1074, 0.6876, 0.1352, 0.6897, 0.1359, 0.7815, 0.6915, 0.7084, 0.6989, 0.6922, 0.7092, 0.7055, 0.7072, 0.7092, 0.6915, 0.7084, 0.6505, 0.655, 0.686, 0.649, 0.6989, 0.6922, 0.6915, 0.7084, 0.5462, 0.6967, 0.5469, 0.6684, 0.6505, 0.655, 0.4296, 0.3892, 0.4282, 0.2762, 0.4543, 0.2721, 0.4682, 0.3745, 0.4296, 0.3892, 0.4137, 0.4993, 0.403, 0.4958, 0.421, 0.3945, 0.9809, 0.5022, 0.987, 0.6657, 0.9472, 0.6634, 0.9363, 0.5377, 0.5026, 0.3819, 0.4682, 0.3745, 0.4543, 0.2721, 0.4845, 0.2708, 0.4172, 0.3919, 0.421, 0.3945, 0.403, 0.4958, 0.4019, 0.4945, 0.4172, 0.3919, 0.407, 0.2906, 0.415, 0.2781, 0.421, 0.3945, 0.4955, 0.7589, 0.527, 0.7486, 0.5641, 0.7631, 0.5157, 0.7682, 0.3994, 0.7038, 0.3942, 0.687, 0.4089, 0.6444, 0.444, 0.6516, 0.4955, 0.7589, 0.5014, 0.7141, 0.5159, 0.7141, 0.527, 0.7486, 0.3994, 0.7038, 0.5462, 0.6967, 0.5461, 0.7039, 0.4276, 0.705, 0.1343, 0.5704, 0.1343, 0.5704, 0.1333, 0.444, 0.1333, 0.444, 0.1065, 0.5663, 0.08757, 0.5531, 0.08503, 0.4313, 0.1051, 0.4411, 0.1065, 0.5663, 0.1051, 0.4411, 0.1333, 0.444, 0.1343, 0.5704, 0.4184, 0.1572, 0.4412, 0.186, 0.4543, 0.2721, 0.4282, 0.2762, 0.4184, 0.1572, 0.4011, 0.158, 0.3826, 0.008689, 0.396, 0.006488, 0.4184, 0.1572, 0.4235, 0.1156, 0.437, 0.1522, 0.4412, 0.186, 0.4561, 0.1515, 0.4412, 0.186, 0.437, 0.1522, 0.4354, 0.1244, 0.05602, 0.3022, 0.06156, 0.1611, 0.08214, 0.1619, 0.08209, 0.3039, 0.4561, 0.1515, 0.4354, 0.1244, 0.4065, 0.04124, 0.4157, 0.03777, 0.5987, 0.7905, 0.5797, 0.8209, 0.4552, 0.8209, 0.4549, 0.7964, 0.5987, 0.7905, 0.6979, 0.7909, 0.6826, 0.8209, 0.5797, 0.8209, 0.3866, 0.1772, 0.4011, 0.158, 0.415, 0.2781, 0.407, 0.2906, 0.3866, 0.1772, 0.3658, 0.01106, 0.3826, 0.008689, 0.4011, 0.158, 0.5797, 0.8209, 0.4552, 0.8209, 0.4552, 0.8209, 0.5797, 0.8209, 0.1323, 0.3073, 0.1323, 0.3073, 0.1312, 0.1624, 0.1312, 0.1624, 0.104, 0.3066, 0.08209, 0.3039, 0.08214, 0.1619, 0.1041, 0.1624, 0.104, 0.3066, 0.1041, 0.1624, 0.1312, 0.1624, 0.1323, 0.3073, 0.746, 0.7976, 0.7558, 0.8209, 0.6826, 0.8209, 0.6979, 0.7909, 0.7557, 0.8209, 0.6827, 0.8209, 0.6826, 0.8209, 0.7558, 0.8209, 0.8824, 0.03515, 0.9254, 0.03766, 0.9144, 0.08824, 0.8741, 0.08662, 0.8824, 0.03515, 0.8741, 0.08662, 0.7602, 0.08725, 0.7577, 0.03472, 0.8824, 0.03515, 0.8854, 0.01245, 0.9289, 0.0172, 0.9254, 0.03766, 0.6299, 0.04496, 0.7577, 0.03472, 0.7602, 0.08725, 0.6434, 0.09714, 0.6299, 0.04496, 0.6249, 0.02188, 0.7569, 0.01081, 0.7577, 0.03472, 0.6299, 0.04496, 0.6434, 0.09714, 0.6017, 0.1028, 0.5853, 0.05089, 0.6434, 0.6078, 0.548, 0.6104, 0.5483, 0.591, 0.6398, 0.5921, 0.6434, 0.6078, 0.6505, 0.655, 0.5469, 0.6684, 0.548, 0.6104, 0.6434, 0.6078, 0.6398, 0.5921, 0.6711, 0.5914, 0.6763, 0.606, 0.4527, 0.6047, 0.42, 0.6018, 0.4256, 0.5874, 0.4569, 0.5891, 0.4527, 0.6047, 0.444, 0.6516, 0.4089, 0.6444, 0.42, 0.6018, 0.4527, 0.6047, 0.4569, 0.5891, 0.5483, 0.591, 0.548, 0.6104, 0.6579, 0.1458, 0.763, 0.1359, 0.7641, 0.1519, 0.6643, 0.1614, 0.6579, 0.1458, 0.6434, 0.09714, 0.7602, 0.08725, 0.763, 0.1359, 0.6579, 0.1458, 0.6643, 0.1614, 0.6294, 0.1679, 0.6203, 0.152, 0.8649, 0.135, 0.9014, 0.1374, 0.8939, 0.1536, 0.8603, 0.1506, 0.8649, 0.135, 0.8741, 0.08662, 0.9144, 0.08824, 0.9014, 0.1374, 0.8649, 0.135, 0.8603, 0.1506, 0.7641, 0.1519, 0.763, 0.1359, 0.6378, 0.5903, 0.5484, 0.5888, 0.5576, 0.5398, 0.6363, 0.5409, 0.6378, 0.5903, 0.6398, 0.5921, 0.5483, 0.591, 0.5484, 0.5888, 0.6378, 0.5903, 0.6363, 0.5409, 0.6634, 0.5411, 0.6683, 0.5908, 0.459, 0.5874, 0.4284, 0.5868, 0.4515, 0.5374, 0.4788, 0.5383, 0.459, 0.5874, 0.4569, 0.5891, 0.4256, 0.5874, 0.4284, 0.5868, 0.459, 0.5874, 0.4788, 0.5383, 0.5576, 0.5398, 0.5484, 0.5888, 0.6668, 0.1632, 0.7643, 0.1543, 0.776, 0.2042, 0.6963, 0.2137, 0.6668, 0.1632, 0.6643, 0.1614, 0.7641, 0.1519, 0.7643, 0.1543, 0.6668, 0.1632, 0.6963, 0.2137, 0.6673, 0.2196, 0.6326, 0.1682, 0.8581, 0.1526, 0.8908, 0.1542, 0.88, 0.2058, 0.8531, 0.203, 0.8581, 0.1526, 0.8603, 0.1506, 0.8939, 0.1536, 0.8908, 0.1542, 0.8581, 0.1526, 0.8531, 0.203, 0.776, 0.2042, 0.7643, 0.1543, 0.6348, 0.504, 0.5648, 0.5032, 0.5681, 0.491, 0.6338, 0.4917, 0.6348, 0.504, 0.6363, 0.5409, 0.5576, 0.5398, 0.5648, 0.5032, 0.6348, 0.504, 0.6338, 0.4917, 0.6561, 0.4908, 0.659, 0.5036, 0.4948, 0.5016, 0.4705, 0.5004, 0.48, 0.488, 0.5023, 0.4896, 0.4948, 0.5016, 0.4788, 0.5383, 0.4515, 0.5374, 0.4705, 0.5004, 0.4948, 0.5016, 0.5023, 0.4896, 0.5681, 0.491, 0.5648, 0.5032, 0.7192, 0.2478, 0.7848, 0.2393, 0.7885, 0.2506, 0.7285, 0.2581, 0.7192, 0.2478, 0.6963, 0.2137, 0.776, 0.2042, 0.7848, 0.2393, 0.7192, 0.2478, 0.7285, 0.2581, 0.7091, 0.2629, 0.6959, 0.2541, 0.8485, 0.2377, 0.8699, 0.2402, 0.8652, 0.2497, 0.8469, 0.2487, 0.8485, 0.2377, 0.8531, 0.203, 0.88, 0.2058, 0.8699, 0.2402, 0.8485, 0.2377, 0.8469, 0.2487, 0.7885, 0.2506, 0.7848, 0.2393, 0.6333, 0.4901, 0.5695, 0.4889, 0.5854, 0.3397, 0.6278, 0.3405, 0.6333, 0.4901, 0.6338, 0.4917, 0.5681, 0.491, 0.5695, 0.4889, 0.6333, 0.4901, 0.6278, 0.3405, 0.6423, 0.3407, 0.6548, 0.4906, 0.5057, 0.4879, 0.4842, 0.4874, 0.5286, 0.3386, 0.543, 0.3389, 0.5057, 0.4879, 0.5023, 0.4896, 0.48, 0.488, 0.4842, 0.4874, 0.5057, 0.4879, 0.543, 0.3389, 0.5854, 0.3397, 0.5695, 0.4889, 0.7319, 0.2593, 0.7899, 0.2526, 0.8135, 0.3762, 0.78, 0.3805, 0.7319, 0.2593, 0.7285, 0.2581, 0.7885, 0.2506, 0.7899, 0.2526, 0.7319, 0.2593, 0.78, 0.3805, 0.7686, 0.3823, 0.713, 0.2626, 0.8463, 0.2501, 0.8641, 0.2498, 0.8582, 0.3721, 0.847, 0.3729, 0.8463, 0.2501, 0.8469, 0.2487, 0.8652, 0.2497, 0.8641, 0.2498, 0.8463, 0.2501, 0.847, 0.3729, 0.8135, 0.3762, 0.7899, 0.2526, 0.6222, 0.192, 0.6012, 0.1912, 0.6013, 0.187, 0.6297, 0.1916, 0.6222, 0.192, 0.6278, 0.3405, 0.5854, 0.3397, 0.6012, 0.1912, 0.5802, 0.1912, 0.5728, 0.1905, 0.6013, 0.187, 0.6012, 0.1912, 0.5802, 0.1912, 0.543, 0.3389, 0.5286, 0.3386, 0.5728, 0.1905, 0.8211, 0.4876, 0.8367, 0.4864, 0.837, 0.4896, 0.8156, 0.4885, 0.8211, 0.4876, 0.78, 0.3805, 0.8135, 0.3762, 0.8367, 0.4864, 0.8524, 0.4846, 0.858, 0.4845, 0.837, 0.4896, 0.8367, 0.4864, 0.8524, 0.4846, 0.847, 0.3729, 0.8582, 0.3721, 0.858, 0.4845, 0.8409, 0.7828, 0.8353, 0.6683, 0.8706, 0.6653, 0.8736, 0.7833, 0.8409, 0.7828, 0.8097, 0.7842, 0.8006, 0.6725, 0.8353, 0.6683, 0.8233, 0.5486, 0.859, 0.5432, 0.8706, 0.6653, 0.8353, 0.6683, 0.8233, 0.5486, 0.7873, 0.5551, 0.781, 0.5123, 0.8176, 0.5056, 0.897, 0.5397, 0.9083, 0.6637, 0.8706, 0.6653, 0.859, 0.5432, 0.897, 0.5397, 0.9363, 0.5377, 0.9472, 0.6634, 0.9083, 0.6637, 0.9087, 0.7847, 0.8736, 0.7833, 0.8706, 0.6653, 0.9083, 0.6637, 0.9087, 0.7847, 0.9444, 0.7871, 0.9403, 0.8269, 0.9077, 0.824, 0.3547, 0.8209, 0.3197, 0.8209, 0.3197, 0.8209, 0.3547, 0.8209, 0.1304, 0.05134, 0.1304, 0.05134, 0.1301, 0.009056, 0.1301, 0.009056, 0.1304, 0.05134, 0.1312, 0.1624, 0.1312, 0.1624, 0.1304, 0.05134, 0.1064, 0.05109, 0.08717, 0.0494, 0.09019, 0.008195, 0.1066, 0.009716, 0.1064, 0.05109, 0.1041, 0.1624, 0.08214, 0.1619, 0.08717, 0.0494, 0.1064, 0.05109, 0.1066, 0.009716, 0.1301, 0.009056, 0.1304, 0.05134, 0.75, 0.3849, 0.7319, 0.3675, 0.7318, 0.3622, 0.7467, 0.3608, 0.75, 0.3849, 0.7781, 0.4947, 0.7678, 0.497, 0.7451, 0.4039, 0.06593, 0.03446, 0.07288, 0.004944, 0.09019, 0.008195, 0.08717, 0.0494, 0.3414, 0.7751, 0.3538, 0.7869, 0.3191, 0.7916, 0.317, 0.7819, 0.3414, 0.7751, 0.4534, 0.7704, 0.4543, 0.7819, 0.3538, 0.7869, 0.7157, 0.3855, 0.7184, 0.3614, 0.7318, 0.3622, 0.7319, 0.3675, 0.3545, 0.7995, 0.3547, 0.8209, 0.3197, 0.8209, 0.3197, 0.8019, 0.3545, 0.7995, 0.4549, 0.7964, 0.4552, 0.8209, 0.3547, 0.8209, 0.3545, 0.7995, 0.3197, 0.8019, 0.3191, 0.7916, 0.3538, 0.7869, 0.6901, 0.8821, 0.6663, 0.868, 0.6759, 0.8529, 0.6971, 0.8648, 0.6901, 0.8821, 0.6878, 0.8901, 0.6617, 0.8743, 0.6663, 0.868, 0.6901, 0.8821, 0.6971, 0.8648, 0.7219, 0.8728, 0.7164, 0.8911, 0.8619, 0.8807, 0.836, 0.891, 0.8302, 0.873, 0.8545, 0.864, 0.8619, 0.8807, 0.8641, 0.8886, 0.8367, 0.8998, 0.836, 0.891, 0.8619, 0.8807, 0.8545, 0.864, 0.8753, 0.8519, 0.8851, 0.8661, 0.8086, 0.8978, 0.7771, 0.8987, 0.7766, 0.8785, 0.8042, 0.878, 0.8086, 0.8978, 0.8099, 0.9076, 0.7788, 0.9084, 0.7771, 0.8987, 0.8086, 0.8978, 0.8042, 0.878, 0.8302, 0.873, 0.836, 0.891, 0.7449, 0.897, 0.7164, 0.8911, 0.7219, 0.8728, 0.7486, 0.8775, 0.7449, 0.897, 0.7458, 0.9059, 0.716, 0.8993, 0.7164, 0.8911, 0.7449, 0.897, 0.7486, 0.8775, 0.7766, 0.8785, 0.7771, 0.8987, 0.2021, 0.7911, 0.1702, 0.793, 0.1837, 0.7478, 0.2224, 0.7605, 0.706, 0.8428, 0.6971, 0.8648, 0.6759, 0.8529, 0.6875, 0.833, 0.1451, 0.7723, 0.1451, 0.7351, 0.1837, 0.7478, 0.1702, 0.793, 0.8454, 0.8429, 0.8545, 0.864, 0.8302, 0.873, 0.8227, 0.8503, 0.1644, 0.7042, 0.1973, 0.7026, 0.1837, 0.7478, 0.1451, 0.7351, 0.7991, 0.8535, 0.8042, 0.878, 0.7766, 0.8785, 0.7767, 0.8528, 0.2234, 0.7235, 0.2224, 0.7605, 0.1837, 0.7478, 0.1973, 0.7026, 0.7537, 0.8528, 0.7486, 0.8775, 0.7219, 0.8728, 0.7292, 0.8496, 0.2843, 0.9059, 0.2912, 0.9312, 0.2839, 0.9323, 0.2771, 0.9105, 0.2843, 0.9059, 0.2887, 0.9033, 0.296, 0.9314, 0.2912, 0.9312, 0.2843, 0.9059, 0.2771, 0.9105, 0.261, 0.8917, 0.2671, 0.8844, 0.1342, 0.9061, 0.1518, 0.8863, 0.1579, 0.8933, 0.1415, 0.9109, 0.1342, 0.9061, 0.1298, 0.9039, 0.1492, 0.882, 0.1518, 0.8863, 0.1342, 0.9061, 0.1415, 0.9109, 0.1352, 0.9319, 0.1279, 0.9306, 0.177, 0.8708, 0.2104, 0.8652, 0.2101, 0.8763, 0.1812, 0.8803, 0.177, 0.8708, 0.1761, 0.8636, 0.2115, 0.856, 0.2104, 0.8652, 0.177, 0.8708, 0.1812, 0.8803, 0.1579, 0.8933, 0.1518, 0.8863, 0.243, 0.8687, 0.2671, 0.8844, 0.261, 0.8917, 0.2384, 0.8785, 0.243, 0.8687, 0.2455, 0.8606, 0.2701, 0.8793, 0.2671, 0.8844, 0.243, 0.8687, 0.2384, 0.8785, 0.2101, 0.8763, 0.2104, 0.8652, 0.3932, 0.9196, 0.3764, 0.899, 0.4125, 0.8887, 0.4229, 0.9196, 0.2685, 0.9164, 0.2771, 0.9105, 0.2839, 0.9323, 0.2745, 0.9345, 0.3776, 0.8733, 0.4021, 0.8577, 0.4125, 0.8887, 0.3764, 0.899, 0.1501, 0.917, 0.1415, 0.9109, 0.1579, 0.8933, 0.1654, 0.9018, 0.4318, 0.8576, 0.4486, 0.8783, 0.4125, 0.8887, 0.4021, 0.8577, 0.1866, 0.8915, 0.1812, 0.8803, 0.2101, 0.8763, 0.2102, 0.8898, 0.4474, 0.9041, 0.4229, 0.9196, 0.4125, 0.8887, 0.4486, 0.8783, 0.2332, 0.8899, 0.2384, 0.8785, 0.261, 0.8917, 0.2535, 0.9002, 0.3218, 0.02272, 0.3148, 0.009484, 0.335, 0.005383, 0.335, 0.02188, 0.3351, 0.06953, 0.3351, 0.08935, 0.335, 0.08935, 0.335, 0.06954, 0.3217, 0.0681, 0.3153, 0.08467, 0.3053, 0.07386, 0.315, 0.06404, 0.3145, 0.05502, 0.3001, 0.05848, 0.2985, 0.04214, 0.3144, 0.04278, 0.3148, 0.03133, 0.3005, 0.02738, 0.3051, 0.01667, 0.3153, 0.02429, 0.3792, 0.8424, 0.3965, 0.8453, 0.3965, 0.8453, 0.3792, 0.8424, 0.04653, 0.04375, 0.04651, 0.04375, 0.04651, 0.00485, 0.04654, 0.004876, 0.04653, 0.04375, 0.04653, 0.07848, 0.04651, 0.07848, 0.04651, 0.04375, 0.03332, 0.04103, 0.02145, 0.02629, 0.04651, 0.00485, 0.04651, 0.04375, 0.1436, 0.3021, 0.1437, 0.2727, 0.1617, 0.2754, 0.1579, 0.3053, 0.3789, 0.8487, 0.3792, 0.8424, 0.3965, 0.8453, 0.3816, 0.8579, 0.3789, 0.8487, 0.3597, 0.8494, 0.3608, 0.8394, 0.3792, 0.8424, 0.9087, 0.4374, 0.9057, 0.403, 0.9344, 0.4033, 0.9344, 0.4412, 0.9345, 0.4412, 0.9344, 0.4412, 0.9344, 0.4033, 0.9345, 0.4033, 0.4576, 0.7412, 0.3505, 0.7458, 0.3489, 0.721, 0.4539, 0.7152, 0.4576, 0.7412, 0.4681, 0.7578, 0.3517, 0.765, 0.3505, 0.7458, 0.686, 0.3877, 0.6738, 0.3982, 0.6894, 0.3454, 0.6938, 0.3433, 0.1656, 0.128, 0.1728, 0.1542, 0.1628, 0.1731, 0.1615, 0.1399, 0.686, 0.3877, 0.6938, 0.3433, 0.7039, 0.3367, 0.7148, 0.3507, 0.6692, 0.3822, 0.6578, 0.4123, 0.6569, 0.3265, 0.666, 0.3345, 0.6692, 0.3822, 0.6867, 0.3416, 0.6894, 0.3454, 0.6738, 0.3982, 0.6859, 0.2979, 0.7017, 0.2916, 0.6968, 0.3144, 0.6922, 0.3158, 0.1619, 0.04661, 0.1615, 0.01668, 0.1751, 0.005921, 0.1689, 0.03656, 0.6859, 0.2979, 0.6922, 0.3158, 0.6806, 0.3308, 0.666, 0.3345, 0.7148, 0.3079, 0.7148, 0.3507, 0.7039, 0.3367, 0.7006, 0.3178, 0.1717, 0.05204, 0.1824, 0.03524, 0.1805, 0.09644, 0.1705, 0.09183, 0.7148, 0.3079, 0.7006, 0.3178, 0.6968, 0.3144, 0.7017, 0.2916, 0.6911, 0.3253, 0.6952, 0.3217, 0.6894, 0.3454, 0.6867, 0.3416, 0.6911, 0.3253, 0.6922, 0.3158, 0.6968, 0.3144, 0.6952, 0.3217, 0.6972, 0.3268, 0.6938, 0.3433, 0.6894, 0.3454, 0.6952, 0.3217, 0.6972, 0.3268, 0.7006, 0.3178, 0.7039, 0.3367, 0.6938, 0.3433, 0.5191, 0.2004, 0.5167, 0.226, 0.4671, 0.1382, 0.4731, 0.1279, 0.5191, 0.2004, 0.5351, 0.2286, 0.532, 0.2606, 0.5167, 0.226, 0.5191, 0.2004, 0.4731, 0.1279, 0.4902, 0.09695, 0.5239, 0.1242, 0.468, 0.8493, 0.4397, 0.8334, 0.5351, 0.8324, 0.5442, 0.8446, 0.468, 0.8493, 0.5405, 0.8954, 0.5301, 0.9014, 0.4423, 0.8518, 0.6271, 0.8483, 0.6549, 0.8498, 0.6489, 0.9005, 0.6295, 0.8949, 0.6271, 0.8483, 0.6304, 0.8324, 0.6627, 0.8331, 0.6549, 0.8498, 0.6271, 0.8483, 0.6295, 0.8949, 0.5714, 0.8783, 0.5442, 0.8446, 0.5202, 0.04121, 0.5239, 0.1242, 0.4902, 0.09695, 0.4736, 0.03889, 0.5202, 0.04121, 0.5361, 0.03794, 0.5361, 0.1333, 0.5239, 0.1242, 0.5202, 0.04121, 0.4736, 0.03889, 0.468, 0.0195, 0.5187, 0.01341, 0.5996, 0.9132, 0.6167, 0.9345, 0.5301, 0.9014, 0.5405, 0.8954, 0.5996, 0.9132, 0.6295, 0.8949, 0.6489, 0.9005, 0.6167, 0.9345, 0.4553, 0.0688, 0.4731, 0.1279, 0.4671, 0.1382, 0.434, 0.05168, 0.4553, 0.0688, 0.4736, 0.03889, 0.4902, 0.09695, 0.4731, 0.1279, 0.3355, 0.8637, 0.3084, 0.8636, 0.2894, 0.8531, 0.322, 0.8485, 0.2329, 0.8369, 0.2358, 0.8185, 0.3202, 0.8326, 0.322, 0.8485, 0.02429, 0.2912, 0.04651, 0.2949, 0.04652, 0.4629, 0.01657, 0.4702, 0.1446, 0.1226, 0.1518, 0.1301, 0.1541, 0.1938, 0.1476, 0.2228, 0.2655, 0.04503, 0.2586, 0.1204, 0.2327, 0.1205, 0.2447, 0.008966, 0.1742, 0.2867, 0.1986, 0.1161, 0.2327, 0.1205, 0.2186, 0.3013, 0.2535, 0.2094, 0.2586, 0.1204, 0.2836, 0.126, 0.2793, 0.1968, 0.2327, 0.1205, 0.1986, 0.1161, 0.2199, 0.005422, 0.2447, 0.008966, 0.2836, 0.126, 0.2586, 0.1204, 0.2655, 0.04503, 0.2894, 0.07349, 0.04652, 0.5957, 0.04652, 0.6891, 0.02157, 0.6848, 0.02141, 0.5947, 0.2989, 0.2028, 0.2999, 0.3026, 0.2786, 0.2914, 0.2793, 0.1968, 0.2786, 0.2914, 0.2999, 0.3026, 0.3017, 0.4161, 0.2813, 0.3963, 0.2308, 0.322, 0.2538, 0.2991, 0.2589, 0.3926, 0.2348, 0.4017, 0.2351, 0.4998, 0.2057, 0.5089, 0.2082, 0.4202, 0.2348, 0.4017, 0.2351, 0.4998, 0.2599, 0.4969, 0.2605, 0.5862, 0.2309, 0.598, 0.3247, 0.3177, 0.2999, 0.3026, 0.2989, 0.2028, 0.321, 0.206, 0.02157, 0.6848, 0.04652, 0.6891, 0.04653, 0.7875, 0.01869, 0.7964, 0.3017, 0.4161, 0.2999, 0.3026, 0.3247, 0.3177, 0.3276, 0.4552, 0.3017, 0.4161, 0.303, 0.5222, 0.282, 0.5033, 0.2813, 0.3963, 0.04653, 0.6891, 0.04652, 0.6891, 0.04652, 0.5957, 0.04653, 0.5957, 0.1965, 0.3426, 0.2128, 0.3554, 0.2082, 0.4202, 0.1825, 0.4272, 0.2082, 0.4202, 0.2128, 0.3554, 0.2308, 0.322, 0.2348, 0.4017, 0.282, 0.5033, 0.303, 0.5222, 0.3037, 0.6027, 0.286, 0.6005, 0.2338, 0.6344, 0.2644, 0.6321, 0.2685, 0.6504, 0.2359, 0.6713, 0.2338, 0.6344, 0.2124, 0.6423, 0.206, 0.6355, 0.2309, 0.598, 0.1439, 0.5956, 0.1449, 0.5201, 0.1768, 0.5179, 0.1754, 0.5942, 0.2024, 0.5893, 0.2057, 0.5089, 0.2351, 0.4998, 0.2309, 0.598, 0.3037, 0.6027, 0.303, 0.5222, 0.3207, 0.5492, 0.321, 0.6183, 0.9317, 0.3538, 0.9337, 0.3861, 0.8993, 0.3884, 0.8982, 0.358, 0.8832, 0.3637, 0.8833, 0.3869, 0.8691, 0.3826, 0.8684, 0.3522, 0.293, 0.6355, 0.3063, 0.6434, 0.3253, 0.6943, 0.3089, 0.6749, 0.0609, 0.6732, 0.088, 0.6806, 0.08529, 0.7813, 0.05602, 0.8004, 0.8691, 0.3826, 0.8833, 0.3869, 0.8814, 0.3931, 0.8677, 0.4072, 0.3253, 0.6943, 0.3063, 0.6434, 0.3053, 0.6385, 0.3276, 0.675, 0.3508, 0.05608, 0.3508, 0.05608, 0.3574, 0.005258, 0.3574, 0.005264, 0.1453, 0.6896, 0.1443, 0.638, 0.1746, 0.6353, 0.1804, 0.6765, 0.202, 0.6912, 0.2124, 0.6423, 0.2338, 0.6344, 0.2359, 0.6713, 0.8993, 0.3884, 0.8833, 0.3869, 0.8832, 0.3637, 0.8982, 0.358, 0.9337, 0.3861, 0.9345, 0.4033, 0.9344, 0.4033, 0.9337, 0.3861, 0.9337, 0.3861, 0.9337, 0.3861, 0.9317, 0.3538, 0.9317, 0.3538, 0.06159, 0.4211, 0.08503, 0.4313, 0.08757, 0.5531, 0.05877, 0.5298, 0.4845, 0.2708, 0.4543, 0.2721, 0.4412, 0.186, 0.4561, 0.1515, 0.7572, 0.005281, 0.7569, 0.01081, 0.6249, 0.02188, 0.5911, 0.01697, 0.5157, 0.7682, 0.5641, 0.7631, 0.6013, 0.775, 0.4906, 0.7837, 0.378, 0.7092, 0.3812, 0.6968, 0.3942, 0.687, 0.3994, 0.7038, 0.421, 0.3945, 0.415, 0.2781, 0.4282, 0.2762, 0.4296, 0.3892, 0.1352, 0.6897, 0.1352, 0.6897, 0.1343, 0.5704, 0.1343, 0.5704, 0.1074, 0.6876, 0.088, 0.6806, 0.08757, 0.5531, 0.1065, 0.5663, 0.1343, 0.5704, 0.1352, 0.6897, 0.1074, 0.6876, 0.1065, 0.5663, 0.08757, 0.5531, 0.088, 0.6806, 0.0609, 0.6732, 0.05877, 0.5298, 0.4282, 0.2762, 0.415, 0.2781, 0.4011, 0.158, 0.4184, 0.1572, 0.6013, 0.775, 0.5641, 0.7631, 0.6172, 0.7561, 0.7316, 0.7837, 0.1333, 0.444, 0.1333, 0.444, 0.1323, 0.3073, 0.1323, 0.3073, 0.1051, 0.4411, 0.08503, 0.4313, 0.08209, 0.3039, 0.104, 0.3066, 0.1323, 0.3073, 0.1333, 0.444, 0.1051, 0.4411, 0.104, 0.3066, 0.08209, 0.3039, 0.08503, 0.4313, 0.06159, 0.4211, 0.05602, 0.3022, 0.527, 0.7486, 0.5159, 0.7141, 0.5535, 0.7142, 0.564, 0.7402, 0.6172, 0.7561, 0.5641, 0.7631, 0.527, 0.7486, 0.564, 0.7402, 0.5159, 0.714, 0.5159, 0.7141, 0.5014, 0.7141, 0.5014, 0.7141, 0.5853, 0.05089, 0.5801, 0.02925, 0.6249, 0.02188, 0.6299, 0.04496, 0.7577, 0.03472, 0.7569, 0.01081, 0.8854, 0.01245, 0.8824, 0.03515, 0.6249, 0.02188, 0.5801, 0.02925, 0.5614, 0.02933, 0.5911, 0.01697, 0.548, 0.6104, 0.5469, 0.6684, 0.444, 0.6516, 0.4527, 0.6047, 0.6203, 0.152, 0.6017, 0.1028, 0.6434, 0.09714, 0.6579, 0.1458, 0.444, 0.6516, 0.5469, 0.6684, 0.5462, 0.6967, 0.3994, 0.7038, 0.763, 0.1359, 0.7602, 0.08725, 0.8741, 0.08662, 0.8649, 0.135, 0.6763, 0.606, 0.686, 0.649, 0.6505, 0.655, 0.6434, 0.6078, 0.5484, 0.5888, 0.5483, 0.591, 0.4569, 0.5891, 0.459, 0.5874, 0.6326, 0.1682, 0.6294, 0.1679, 0.6643, 0.1614, 0.6668, 0.1632, 0.7643, 0.1543, 0.7641, 0.1519, 0.8603, 0.1506, 0.8581, 0.1526, 0.6683, 0.5908, 0.6711, 0.5914, 0.6398, 0.5921, 0.6378, 0.5903, 0.5648, 0.5032, 0.5576, 0.5398, 0.4788, 0.5383, 0.4948, 0.5016, 0.6959, 0.2541, 0.6673, 0.2196, 0.6963, 0.2137, 0.7192, 0.2478, 0.7848, 0.2393, 0.776, 0.2042, 0.8531, 0.203, 0.8485, 0.2377, 0.659, 0.5036, 0.6634, 0.5411, 0.6363, 0.5409, 0.6348, 0.504, 0.5695, 0.4889, 0.5681, 0.491, 0.5023, 0.4896, 0.5057, 0.4879, 0.713, 0.2626, 0.7091, 0.2629, 0.7285, 0.2581, 0.7319, 0.2593, 0.7899, 0.2526, 0.7885, 0.2506, 0.8469, 0.2487, 0.8463, 0.2501, 0.6548, 0.4906, 0.6561, 0.4908, 0.6338, 0.4917, 0.6333, 0.4901, 0.6012, 0.1912, 0.5854, 0.3397, 0.543, 0.3389, 0.5802, 0.1912, 0.8156, 0.4885, 0.7686, 0.3823, 0.78, 0.3805, 0.8211, 0.4876, 0.8367, 0.4864, 0.8135, 0.3762, 0.847, 0.3729, 0.8524, 0.4846, 0.6297, 0.1916, 0.6423, 0.3407, 0.6278, 0.3405, 0.6222, 0.192, 0.8854, 0.01245, 0.7569, 0.01081, 0.7572, 0.005281, 0.9135, 0.005281, 0.766, 0.6767, 0.8006, 0.6725, 0.8097, 0.7842, 0.7748, 0.8091, 0.8353, 0.6683, 0.8006, 0.6725, 0.7873, 0.5551, 0.8233, 0.5486, 0.8097, 0.7842, 0.8107, 0.8201, 0.7813, 0.821, 0.7748, 0.8091, 0.859, 0.5432, 0.8549, 0.4995, 0.8935, 0.496, 0.897, 0.5397, 0.7873, 0.5551, 0.8006, 0.6725, 0.766, 0.6767, 0.7396, 0.5316, 0.9083, 0.6637, 0.9472, 0.6634, 0.9444, 0.7871, 0.9087, 0.7847, 0.9363, 0.5377, 0.9317, 0.4939, 0.9678, 0.4923, 0.9809, 0.5022, 0.8736, 0.7833, 0.8736, 0.8222, 0.8408, 0.8203, 0.8409, 0.7828, 0.1304, 0.05134, 0.1312, 0.1624, 0.1041, 0.1624, 0.1064, 0.05109, 0.08717, 0.0494, 0.08214, 0.1619, 0.06156, 0.1611, 0.06593, 0.03446, 0.7319, 0.3675, 0.732, 0.3739, 0.7196, 0.404, 0.7157, 0.3855, 0.3538, 0.7869, 0.4543, 0.7819, 0.4549, 0.7964, 0.3545, 0.7995, 0.396, 0.006488, 0.4053, 0.005114, 0.4235, 0.1156, 0.4184, 0.1572, 0.8851, 0.8661, 0.8898, 0.8721, 0.8641, 0.8886, 0.8619, 0.8807, 0.836, 0.891, 0.8367, 0.8998, 0.8099, 0.9076, 0.8086, 0.8978, 0.7771, 0.8987, 0.7788, 0.9084, 0.7458, 0.9059, 0.7449, 0.897, 0.8408, 0.8203, 0.8107, 0.8201, 0.8097, 0.7842, 0.8409, 0.7828, 0.7164, 0.8911, 0.716, 0.8993, 0.6878, 0.8901, 0.6901, 0.8821, 0.9077, 0.824, 0.8736, 0.8222, 0.8736, 0.7833, 0.9087, 0.7847, 0.8635, 0.833, 0.8753, 0.8519, 0.8545, 0.864, 0.8454, 0.8429, 0.8227, 0.8503, 0.8302, 0.873, 0.8042, 0.878, 0.7991, 0.8535, 0.7767, 0.8528, 0.7766, 0.8785, 0.7486, 0.8775, 0.7537, 0.8528, 0.7292, 0.8496, 0.7219, 0.8728, 0.6971, 0.8648, 0.706, 0.8428, 0.1279, 0.9306, 0.1232, 0.9308, 0.1298, 0.9039, 0.1342, 0.9061, 0.1518, 0.8863, 0.1492, 0.882, 0.1761, 0.8636, 0.177, 0.8708, 0.2104, 0.8652, 0.2115, 0.856, 0.2455, 0.8606, 0.243, 0.8687, 0.8935, 0.496, 0.9317, 0.4939, 0.9363, 0.5377, 0.897, 0.5397, 0.2671, 0.8844, 0.2701, 0.8793, 0.2887, 0.9033, 0.2843, 0.9059, 0.8176, 0.5056, 0.8549, 0.4995, 0.859, 0.5432, 0.8233, 0.5486, 0.1444, 0.9345, 0.1352, 0.9319, 0.1415, 0.9109, 0.1501, 0.917, 0.1654, 0.9018, 0.1579, 0.8933, 0.1812, 0.8803, 0.1866, 0.8915, 0.2102, 0.8898, 0.2101, 0.8763, 0.2384, 0.8785, 0.2332, 0.8899, 0.2535, 0.9002, 0.261, 0.8917, 0.2771, 0.9105, 0.2685, 0.9164, 0.335, 0.06954, 0.335, 0.08935, 0.3153, 0.08467, 0.3217, 0.0681, 0.315, 0.06404, 0.3053, 0.07386, 0.3001, 0.05848, 0.3145, 0.05502, 0.3144, 0.04278, 0.2985, 0.04214, 0.3005, 0.02738, 0.3148, 0.03133, 0.3153, 0.02429, 0.3051, 0.01667, 0.3148, 0.009484, 0.3218, 0.02272, 0.1768, 0.5179, 0.1449, 0.5201, 0.1475, 0.4738, 0.1825, 0.4272, 0.04651, 0.04375, 0.04651, 0.07848, 0.029, 0.07747, 0.03332, 0.04103, 0.3816, 0.8579, 0.3598, 0.8629, 0.3597, 0.8494, 0.3789, 0.8487, 0.029, 0.07747, 0.04651, 0.07848, 0.04651, 0.1517, 0.02378, 0.142, 0.2456, 0.7287, 0.3489, 0.721, 0.3505, 0.7458, 0.2447, 0.7543, 0.3505, 0.7458, 0.3517, 0.765, 0.2361, 0.7718, 0.2447, 0.7543, 0.3489, 0.721, 0.3489, 0.721, 0.2456, 0.7287, 0.2456, 0.7287, 0.3053, 0.6385, 0.3063, 0.6434, 0.293, 0.6355, 0.286, 0.6005, 0.6738, 0.3982, 0.6691, 0.4449, 0.6578, 0.4123, 0.6692, 0.3822, 0.666, 0.3345, 0.6569, 0.3265, 0.692, 0.2654, 0.6859, 0.2979, 0.666, 0.3345, 0.6806, 0.3308, 0.6867, 0.3416, 0.6692, 0.3822, 0.1541, 0.1938, 0.1636, 0.2154, 0.1638, 0.2458, 0.1476, 0.2228, 0.1689, 0.03656, 0.1751, 0.005921, 0.1824, 0.03524, 0.1717, 0.05204, 0.1518, 0.07848, 0.1518, 0.1301, 0.1446, 0.1226, 0.1436, 0.006964, 0.1705, 0.09183, 0.1805, 0.09644, 0.1728, 0.1542, 0.1656, 0.128, 0.6867, 0.3416, 0.6806, 0.3308, 0.6922, 0.3158, 0.6911, 0.3253, 0.6952, 0.3217, 0.6968, 0.3144, 0.7006, 0.3178, 0.6972, 0.3268, 0.4423, 0.8518, 0.4078, 0.8365, 0.4397, 0.8334, 0.468, 0.8493, 0.5442, 0.8446, 0.5351, 0.8324, 0.6304, 0.8324, 0.6271, 0.8483, 0.5442, 0.8446, 0.5714, 0.8783, 0.5405, 0.8954, 0.468, 0.8493, 0.5187, 0.01341, 0.5354, 0.005676, 0.5361, 0.03794, 0.5202, 0.04121, 0.7196, 0.404, 0.6988, 0.497, 0.6909, 0.4955, 0.7157, 0.3855, 0.5239, 0.1242, 0.5361, 0.1333, 0.5351, 0.2286, 0.5191, 0.2004, 0.7451, 0.4039, 0.732, 0.3739, 0.7319, 0.3675, 0.75, 0.3849, 0.5405, 0.8954, 0.5714, 0.8783, 0.6295, 0.8949, 0.5996, 0.9132, 0.434, 0.05168, 0.468, 0.0195, 0.4736, 0.03889, 0.4553, 0.0688, 0.9337, 0.3861, 0.9344, 0.4033, 0.9057, 0.403, 0.8993, 0.3884, 0.5461, 0.7039, 0.5462, 0.6967, 0.6915, 0.7084, 0.6643, 0.7088, 0.3351, 0.02189, 0.335, 0.02188, 0.3351, 0.02188, 0.335, 0.06954, 0.3145, 0.05502, 0.3144, 0.04278, 0.3217, 0.0681, 0.3145, 0.05502, 0.335, 0.06954, 0.315, 0.06404, 0.3145, 0.05502, 0.3217, 0.0681, 0.3148, 0.03133, 0.3218, 0.02272, 0.335, 0.02188, 0.3148, 0.03133, 0.335, 0.02188, 0.3144, 0.04278, 0.3153, 0.02429, 0.3218, 0.02272, 0.3148, 0.03133, 0.3351, 0.06952, 0.335, 0.06954, 0.3144, 0.04278, 0.3351, 0.04278, 0.3351, 0.06952, 0.3351, 0.06953, 0.335, 0.06954, 0.4681, 0.7578, 0.4576, 0.7412, 0.4539, 0.7152, 0.4681, 0.7578, 0.4539, 0.7152, 0.5014, 0.7141, 0.4681, 0.7578, 0.5014, 0.7141, 0.4955, 0.7589, 0.5535, 0.7142, 0.5159, 0.7141, 0.5159, 0.714, 0.5535, 0.7142, 0.3144, 0.04278, 0.335, 0.02188, 0.3351, 0.02189, 0.3351, 0.04278, 0.5014, 0.7141, 0.4539, 0.7152, 0.4539, 0.7152, 0.5014, 0.7141, 0.5014, 0.7141, 0.5014, 0.7141, 0.5014, 0.7141, 0.3339, 0.2646, 0.3363, 0.2186, 0.3363, 0.2186, 0.3339, 0.2646, 0.04652, 0.4629, 0.04651, 0.2949, 0.04653, 0.2949, 0.04653, 0.4629, 0.4539, 0.7152, 0.3489, 0.721, 0.3489, 0.721, 0.4539, 0.7152, 0.04653, 0.7875, 0.04652, 0.6891, 0.04653, 0.6891, 0.04654, 0.7875, 0.3547, 0.8209, 0.4552, 0.8209, 0.4552, 0.8209, 0.3547, 0.8209, 0.3574, 0.6887, 0.3483, 0.5772, 0.3483, 0.5772, 0.3574, 0.6887, 0.5797, 0.8209, 0.6826, 0.8209, 0.6827, 0.8209, 0.5797, 0.8209, 0.335, 0.02188, 0.335, 0.005383, 0.3351, 0.005385, 0.3351, 0.02188, 0.3202, 0.8326, 0.2358, 0.8185, 0.2358, 0.8185, 0.3203, 0.8326, 0.04651, 0.1517, 0.04651, 0.07848, 0.04653, 0.07848, 0.04653, 0.1517, 0.3792, 0.8424, 0.3608, 0.8394, 0.3608, 0.8393, 0.3792, 0.8424])
me_base.materials.append(None)
me_base.update()
me_glow = bpy.data.meshes.new('glow')
me_glow.from_pydata([(0.9108, 6.083, 1.074), (0.8065, 4.236, 0.993), (0.9017, 6.082, 1.099), (0.7629, 4.232, 1.109), (0.9109, 6.083, 1.122), (0.807, 4.237, 1.221), (0.9383, 6.085, 1.129), (0.9387, 4.249, 1.253), (0.9657, 6.088, 1.119), (1.07, 4.26, 1.209), (0.9381, 6.085, 1.065), (0.9377, 4.247, 0.9482), (0.9747, 6.088, 1.095), (1.114, 4.263, 1.092), (0.9655, 6.087, 1.071), (1.069, 4.259, 0.9796), (0.8614, 5.159, 1.036), (0.8359, 5.158, 1.104), (0.8617, 5.16, 1.169), (0.9385, 5.167, 1.188), (1.015, 5.174, 1.162), (0.9379, 5.166, 1.01), (1.04, 5.176, 1.094), (1.015, 5.173, 1.028), (0.9382, 7.004, 1.095), (0.9374, 3.328, 0.8485), (1.23, 3.355, 1.089), (0.939, 3.331, 1.357), (0.646, 3.304, 1.117), (1.157, 3.348, 0.9009), (1.158, 3.35, 1.283), (0.7195, 3.311, 1.304), (0.7186, 3.309, 0.9232)], [], [(2, 24, 0), (17, 2, 0, 16), (3, 17, 16, 1), (28, 3, 1, 32), (0, 24, 10), (16, 0, 10, 21), (1, 16, 21, 11), (32, 1, 11, 25), (6, 24, 4), (19, 6, 4, 18), (7, 19, 18, 5), (27, 7, 5, 31), (4, 24, 2), (18, 4, 2, 17), (5, 18, 17, 3), (31, 5, 3, 28), (12, 24, 8), (22, 12, 8, 20), (13, 22, 20, 9), (26, 13, 9, 30), (8, 24, 6), (20, 8, 6, 19), (9, 20, 19, 7), (30, 9, 7, 27), (10, 24, 14), (21, 10, 14, 23), (11, 21, 23, 15), (25, 11, 15, 29), (14, 24, 12), (23, 14, 12, 22), (15, 23, 22, 13), (29, 15, 13, 26)])
_uv = me_glow.uv_layers.new(name='UVTex')
_uv.uv.foreach_set('vector', [0.6268, 0.5935, 0.6609, 0.9768, 0.6216, 0.5935, 0.597, 0.3526, 0.6268, 0.5935, 0.6216, 0.5935, 0.5825, 0.3527, 0.5648, 0.1565, 0.597, 0.3526, 0.5825, 0.3527, 0.54, 0.1565, 0.5932, 0.005893, 0.5648, 0.1565, 0.54, 0.1565, 0.5517, 0.005893, 0.4311, 0.5991, 0.4478, 0.9917, 0.4385, 0.5992, 0.4155, 0.3525, 0.4311, 0.5991, 0.4385, 0.5992, 0.4364, 0.3524, 0.3969, 0.1611, 0.4155, 0.3525, 0.4364, 0.3524, 0.4327, 0.161, 0.4342, 0.005923, 0.3969, 0.1611, 0.4327, 0.161, 0.2315, 0.002279, 0.3213, 0.5935, 0.3302, 0.9768, 0.314, 0.5935, 0.319, 0.3527, 0.3213, 0.5935, 0.314, 0.5935, 0.2986, 0.3526, 0.3149, 0.1565, 0.319, 0.3527, 0.2986, 0.3526, 0.28, 0.1565, 0.3749, 0.005893, 0.3149, 0.1565, 0.28, 0.1565, 0.3166, 0.005893, 0.6336, 0.5935, 0.6609, 0.9768, 0.6268, 0.5935, 0.6159, 0.3526, 0.6336, 0.5935, 0.6268, 0.5935, 0.597, 0.3526, 0.5973, 0.1565, 0.6159, 0.3526, 0.597, 0.3526, 0.5648, 0.1565, 0.6473, 0.005893, 0.5973, 0.1565, 0.5648, 0.1565, 0.5932, 0.005893, 0.6763, 0.5936, 0.6949, 0.977, 0.6711, 0.5936, 0.6619, 0.3524, 0.6763, 0.5936, 0.6711, 0.5936, 0.6473, 0.3524, 0.6452, 0.1564, 0.6619, 0.3524, 0.6473, 0.3524, 0.6202, 0.1564, 0.689, 0.005893, 0.6452, 0.1564, 0.6202, 0.1564, 0.6473, 0.005893, 0.3287, 0.5934, 0.3302, 0.9768, 0.3213, 0.5935, 0.3397, 0.3529, 0.3287, 0.5934, 0.3213, 0.5935, 0.319, 0.3527, 0.3505, 0.1566, 0.3397, 0.3529, 0.319, 0.3527, 0.3149, 0.1565, 0.4342, 0.005894, 0.3505, 0.1566, 0.3149, 0.1565, 0.3749, 0.005893, 0.4385, 0.5992, 0.4478, 0.9917, 0.4457, 0.5992, 0.4364, 0.3524, 0.4385, 0.5992, 0.4457, 0.5992, 0.4567, 0.3523, 0.4327, 0.161, 0.4364, 0.3524, 0.4567, 0.3523, 0.4674, 0.161, 0.2315, 0.002279, 0.4327, 0.161, 0.4674, 0.161, 0.5517, 0.005922, 0.6831, 0.5936, 0.6949, 0.977, 0.6763, 0.5936, 0.681, 0.3524, 0.6831, 0.5936, 0.6763, 0.5936, 0.6619, 0.3524, 0.6779, 0.1564, 0.681, 0.3524, 0.6619, 0.3524, 0.6452, 0.1564, 0.7435, 0.005893, 0.6779, 0.1564, 0.6452, 0.1564, 0.689, 0.005893])
me_glow.materials.append(mat_engine_glow_melendez)
me_glow.use_remesh_preserve_volume = False
me_glow.use_remesh_preserve_attributes = False
me_glow.use_mirror_vertex_groups = False
me_glow.update()

# ---- objects
ob_base_glow = bpy.data.objects.new('base_glow', me_base)
ob_glow = bpy.data.objects.new('glow', me_glow)

# ---- transforms, parenting, visibility, modifiers, constraints
ob_base_glow.location = (0.00012, 0.0004169, -0.3854)
ob_base_glow.rotation_euler = (1.571, -0.0, 0.0)
ob_base_glow.material_slots[0].link = 'OBJECT'; ob_base_glow.material_slots[0].material = mat_base_glow
_m = ob_base_glow.modifiers.new('Smooth by Angle', 'NODES')
_m.node_group = ng_smooth_by_angle
_gi = [s.identifier for s in ng_smooth_by_angle.interface.items_tree if s.item_type == 'SOCKET' and s.in_out == 'INPUT']
_m[_gi[1]] = 1.047  # Angle
_m[_gi[2]] = True  # Ignore Sharpness
_m.show_group_selector = False
_m = ob_base_glow.modifiers.new('Mirror', 'MIRROR')
ob_glow.location = (0.0, -1.226, -1.171)
ob_glow.scale = (0.9849, 0.9849, 0.9849)
ob_glow.lock_rotations_4d = False
ob_glow.empty_display_type = 'ARROWS'
ob_glow.lineart.crease_threshold = 0.0
_m = ob_glow.modifiers.new('Smooth by Angle', 'NODES')
_m.node_group = ng_smooth_by_angle
_gi = [s.identifier for s in ng_smooth_by_angle.interface.items_tree if s.item_type == 'SOCKET' and s.in_out == 'INPUT']
_m[_gi[1]] = 1.571  # Angle
_m[_gi[2]] = True  # Ignore Sharpness
_m.show_group_selector = False
_m = ob_glow.modifiers.new('Mirror', 'MIRROR')

# ---- collection membership
scene.collection.objects.link(ob_base_glow)
scene.collection.objects.link(ob_glow)

# ---- scene / render settings (as saved in the file)
scene.frame_start = 1; scene.frame_end = 250; scene.frame_set(1)
scene.render.engine = 'CYCLES'
scene.render.image_settings.exr_codec = 'NONE'
scene.render.simplify_subdivision_render = 0
scene.render.simplify_child_particles_render = 0.0
scene.cycles.sampling_pattern = 'TABULATED_SOBOL'
scene.eevee.use_shadows = False
scene.eevee.ray_tracing_options.trace_max_roughness = 0.0
scene.view_settings.view_transform = 'Filmic'
bpy.context.view_layer.update()

# ---- added for rendering (the .blend has no active camera and no usable light): camera, sun + grey world if the file has none
cam_auto = bpy.data.cameras.new('AutoCamera')
cam_auto.lens = 50.0
cam_auto.sensor_width = 36.0
cam_auto.clip_end = 1000.0
ob_auto_camera = bpy.data.objects.new('AutoCamera', cam_auto)
scene.collection.objects.link(ob_auto_camera)
ob_auto_camera.location = (17.7323, -22.6642, 13.0492)
ob_auto_camera.rotation_euler = (1.09748, -7.21219e-08, 0.694738)
scene.camera = ob_auto_camera
light_auto_sun = bpy.data.lights.new('AutoSun', 'SUN')
light_auto_sun.energy = 3.0
light_auto_sun.angle = 0.0523599
ob_auto_sun = bpy.data.objects.new('AutoSun', light_auto_sun)
scene.collection.objects.link(ob_auto_sun)
ob_auto_sun.rotation_euler = (0.872665, 0.174533, 0.523599)
if scene.world is None:
    world_auto = bpy.data.worlds.new('AutoWorld')
    world_auto.color = (0.3, 0.3, 0.3)
    scene.world = world_auto
bpy.context.view_layer.update()
